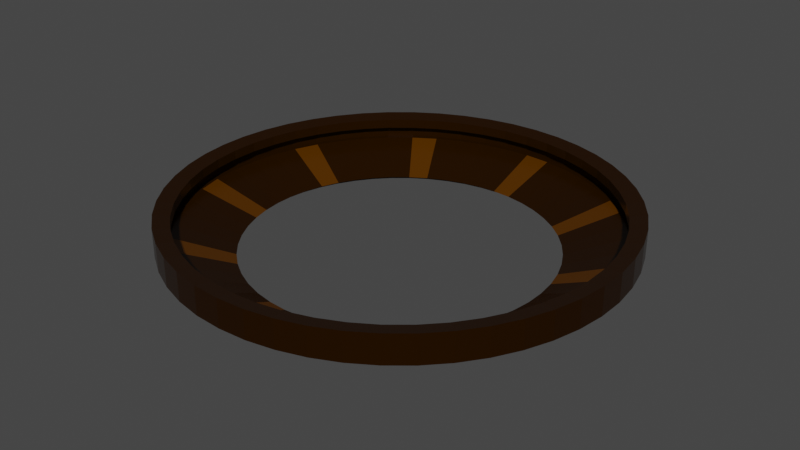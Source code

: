 # Source: Roulette_Outer_.blend  (saved by Blender 3.3.6; exported with 4.5.12 LTS)
import bpy
from mathutils import Matrix  # noqa: F401  (used for matrix-valued properties, if any)

bpy.ops.wm.read_factory_settings(use_empty=True)
scene = bpy.context.scene
scene.name = 'Scene'

# ---- collections
col_collection = bpy.data.collections.new('Collection'); scene.collection.children.link(col_collection)

# ---- materials (node trees are filled in below, after node groups)
mat_material_002 = bpy.data.materials.new('Material.002')
mat_material_002.use_transparent_shadow = False
mat_material_002.diffuse_color = (0.02924, 0.009416, 0.0, 1.0)
mat_material_002.roughness = 0.2029
mat_material_002.specular_intensity = 0.1629
mat_material_002.metallic = 0.44
mat_material_006 = bpy.data.materials.new('Material.006')
mat_material_006.use_transparent_shadow = False
mat_material_006.diffuse_color = (0.1262, 0.04268, 0.0, 1.0)
mat_material_006.roughness = 0.2771
mat_material_006.specular_intensity = 0.1857
mat_material_006.metallic = 0.3886

# ---- material node trees
mat_material_002.use_nodes = True; mat_material_002.node_tree.nodes.clear()
_N = mat_material_002.node_tree.nodes; _L = mat_material_002.node_tree.links
n0 = _N.new('ShaderNodeBsdfPrincipled'); n0.name = 'Principled BSDF'; n0.location = (10, 300)
n0.distribution = 'GGX'
n0.subsurface_method = 'RANDOM_WALK_SKIN'
n0.inputs[0].default_value = (0.02924, 0.009416, 0.0, 1.0)
n0.inputs[1].default_value = 0.44
n0.inputs[2].default_value = 0.2029
n0.inputs[3].default_value = 1.45
n0.inputs[13].default_value = 0.1629
n0.inputs[27].default_value = (0.0, 0.0, 0.0, 1.0)
n0.inputs[28].default_value = 1.0
n1 = _N.new('ShaderNodeOutputMaterial'); n1.name = 'Material Output'; n1.location = (300, 300)
n2 = _N.new('ShaderNodeNormalMap'); n2.name = 'Normal Map'; n2.location = (-300, -300)
n2.label = 'Normal/Map'
n2.inputs[0].default_value = 0.0
_L.new(n0.outputs[0], n1.inputs[0])
_L.new(n2.outputs[0], n0.inputs[5])
n1.is_active_output = True
mat_material_006.use_nodes = True; mat_material_006.node_tree.nodes.clear()
_N = mat_material_006.node_tree.nodes; _L = mat_material_006.node_tree.links
n0 = _N.new('ShaderNodeBsdfPrincipled'); n0.name = 'Principled BSDF'; n0.location = (10, 300)
n0.distribution = 'GGX'
n0.subsurface_method = 'RANDOM_WALK_SKIN'
n0.inputs[0].default_value = (0.1262, 0.04268, 0.0, 1.0)
n0.inputs[1].default_value = 0.3886
n0.inputs[2].default_value = 0.2771
n0.inputs[3].default_value = 1.45
n0.inputs[13].default_value = 0.1857
n0.inputs[27].default_value = (0.0, 0.0, 0.0, 1.0)
n0.inputs[28].default_value = 1.0
n1 = _N.new('ShaderNodeOutputMaterial'); n1.name = 'Material Output'; n1.location = (300, 300)
n2 = _N.new('ShaderNodeNormalMap'); n2.name = 'Normal Map'; n2.location = (-300, -300)
n2.label = 'Normal/Map'
n2.inputs[0].default_value = 0.0
_L.new(n0.outputs[0], n1.inputs[0])
_L.new(n2.outputs[0], n0.inputs[5])
n1.is_active_output = True

# ---- world
world_world = bpy.data.worlds.new('World'); scene.world = world_world
world_world.use_nodes = True; world_world.node_tree.nodes.clear()
_N = world_world.node_tree.nodes; _L = world_world.node_tree.links
n0 = _N.new('ShaderNodeOutputWorld'); n0.name = 'World Output'; n0.location = (300, 300)
n1 = _N.new('ShaderNodeBackground'); n1.name = 'Background'; n1.location = (10, 300)
n1.inputs[0].default_value = (0.05088, 0.05088, 0.05088, 1.0)
_L.new(n1.outputs[0], n0.inputs[0])
n0.is_active_output = True
world_world.color = (0.05088, 0.05088, 0.05088)
world_world.use_sun_shadow = False
world_world.sun_shadow_jitter_overblur = 0.0

# ---- meshes
me_circle = bpy.data.meshes.new('Circle')
me_circle.from_pydata([(0.0, 1.0, 0.0), (-0.1253, 0.9921, 0.0), (-0.2487, 0.9686, 0.0), (-0.3681, 0.9298, 0.0), (-0.4818, 0.8763, 0.0), (-0.5878, 0.809, 0.0), (-0.6845, 0.729, 0.0), (-0.7705, 0.6374, 0.0), (-0.8443, 0.5358, 0.0), (-0.9048, 0.4258, 0.0), (-0.9511, 0.309, 0.0), (-0.9823, 0.1874, 0.0), (-0.998, 0.06279, 0.0), (-0.998, -0.06279, 0.0), (-0.9823, -0.1874, 0.0), (-0.9511, -0.309, 0.0), (-0.9048, -0.4258, 0.0), (-0.8443, -0.5358, 0.0), (-0.7705, -0.6374, 0.0), (-0.6845, -0.729, 0.0), (-0.5878, -0.809, 0.0), (-0.4818, -0.8763, 0.0), (-0.3681, -0.9298, 0.0), (-0.2487, -0.9686, 0.0), (-0.1253, -0.9921, 0.0), (0.0, -1.0, 0.0), (0.1253, -0.9921, 0.0), (0.2487, -0.9686, 0.0), (0.3681, -0.9298, 0.0), (0.4818, -0.8763, 0.0), (0.5878, -0.809, 0.0), (0.6845, -0.729, 0.0), (0.7705, -0.6374, 0.0), (0.8443, -0.5358, 0.0), (0.9048, -0.4258, 0.0), (0.9511, -0.309, 0.0), (0.9823, -0.1874, 0.0), (0.998, -0.06279, 0.0), (0.998, 0.06279, 0.0), (0.9823, 0.1874, 0.0), (0.9511, 0.309, 0.0), (0.9048, 0.4258, 0.0), (0.8443, 0.5358, 0.0), (0.7705, 0.6374, 0.0), (0.6845, 0.729, 0.0), (0.5878, 0.809, 0.0), (0.4818, 0.8763, 0.0), (0.3681, 0.9298, 0.0), (0.2487, 0.9686, 0.0), (0.1253, 0.9921, 0.0), (8.194e-09, 1.388, 0.1373), (-0.174, 1.377, 0.1373), (-0.3452, 1.345, 0.1373), (-0.511, 1.291, 0.1373), (-0.6688, 1.217, 0.1373), (-0.816, 1.123, 0.1373), (-0.9503, 1.012, 0.1373), (-1.07, 0.8849, 0.1373), (-1.172, 0.7439, 0.1373), (-1.256, 0.5911, 0.1373), (-1.32, 0.429, 0.1373), (-1.364, 0.2601, 0.1373), (-1.385, 0.08717, 0.1373), (-1.385, -0.08717, 0.1373), (-1.364, -0.2601, 0.1373), (-1.32, -0.429, 0.1373), (-1.256, -0.5911, 0.1373), (-1.172, -0.7439, 0.1373), (-1.07, -0.8849, 0.1373), (-0.9503, -1.012, 0.1373), (-0.816, -1.123, 0.1373), (-0.6688, -1.217, 0.1373), (-0.511, -1.291, 0.1373), (-0.3452, -1.345, 0.1373), (-0.174, -1.377, 0.1373), (8.194e-09, -1.388, 0.1373), (0.174, -1.377, 0.1373), (0.3452, -1.345, 0.1373), (0.511, -1.291, 0.1373), (0.6688, -1.217, 0.1373), (0.816, -1.123, 0.1373), (0.9503, -1.012, 0.1373), (1.07, -0.8849, 0.1373), (1.172, -0.7439, 0.1373), (1.256, -0.5911, 0.1373), (1.32, -0.429, 0.1373), (1.364, -0.2601, 0.1373), (1.385, -0.08717, 0.1373), (1.385, 0.08717, 0.1373), (1.364, 0.2601, 0.1373), (1.32, 0.429, 0.1373), (1.256, 0.5911, 0.1373), (1.172, 0.7439, 0.1373), (1.07, 0.8849, 0.1373), (0.9503, 1.012, 0.1373), (0.816, 1.123, 0.1373), (0.6688, 1.217, 0.1373), (0.511, 1.291, 0.1373), (0.3452, 1.345, 0.1373), (0.174, 1.377, 0.1373), (9.293e-09, 1.425, 0.1373), (-0.1786, 1.414, 0.1373), (-0.3545, 1.381, 0.1373), (-0.5247, 1.325, 0.1373), (-0.6867, 1.249, 0.1373), (-0.8378, 1.153, 0.1373), (-0.9757, 1.039, 0.1373), (-1.098, 0.9086, 0.1373), (-1.203, 0.7638, 0.1373), (-1.29, 0.6069, 0.1373), (-1.356, 0.4405, 0.1373), (-1.4, 0.2671, 0.1373), (-1.423, 0.0895, 0.1373), (-1.423, -0.0895, 0.1373), (-1.4, -0.2671, 0.1373), (-1.356, -0.4405, 0.1373), (-1.29, -0.6069, 0.1373), (-1.203, -0.7638, 0.1373), (-1.098, -0.9086, 0.1373), (-0.9757, -1.039, 0.1373), (-0.8378, -1.153, 0.1373), (-0.6867, -1.249, 0.1373), (-0.5247, -1.325, 0.1373), (-0.3545, -1.381, 0.1373), (-0.1786, -1.414, 0.1373), (9.293e-09, -1.425, 0.1373), (0.1786, -1.414, 0.1373), (0.3545, -1.381, 0.1373), (0.5247, -1.325, 0.1373), (0.6867, -1.249, 0.1373), (0.8378, -1.153, 0.1373), (0.9757, -1.039, 0.1373), (1.098, -0.9086, 0.1373), (1.203, -0.7638, 0.1373), (1.29, -0.6069, 0.1373), (1.356, -0.4405, 0.1373), (1.4, -0.2671, 0.1373), (1.423, -0.0895, 0.1373), (1.423, 0.0895, 0.1373), (1.4, 0.2671, 0.1373), (1.356, 0.4405, 0.1373), (1.29, 0.6069, 0.1373), (1.203, 0.7638, 0.1373), (1.098, 0.9086, 0.1373), (0.9757, 1.039, 0.1373), (0.8378, 1.153, 0.1373), (0.6867, 1.249, 0.1373), (0.5247, 1.325, 0.1373), (0.3545, 1.381, 0.1373), (0.1786, 1.414, 0.1373), (9.293e-09, 1.425, 0.2001), (-0.1786, 1.414, 0.2001), (-0.3545, 1.381, 0.2001), (-0.5247, 1.325, 0.2001), (-0.6867, 1.249, 0.2001), (-0.8378, 1.153, 0.2001), (-0.9757, 1.039, 0.2001), (-1.098, 0.9086, 0.2001), (-1.203, 0.7638, 0.2001), (-1.29, 0.6069, 0.2001), (-1.356, 0.4405, 0.2001), (-1.4, 0.2671, 0.2001), (-1.423, 0.0895, 0.2001), (-1.423, -0.0895, 0.2001), (-1.4, -0.2671, 0.2001), (-1.356, -0.4405, 0.2001), (-1.29, -0.6069, 0.2001), (-1.203, -0.7638, 0.2001), (-1.098, -0.9086, 0.2001), (-0.9757, -1.039, 0.2001), (-0.8378, -1.153, 0.2001), (-0.6867, -1.249, 0.2001), (-0.5247, -1.325, 0.2001), (-0.3545, -1.381, 0.2001), (-0.1786, -1.414, 0.2001), (9.293e-09, -1.425, 0.2001), (0.1786, -1.414, 0.2001), (0.3545, -1.381, 0.2001), (0.5247, -1.325, 0.2001), (0.6867, -1.249, 0.2001), (0.8378, -1.153, 0.2001), (0.9757, -1.039, 0.2001), (1.098, -0.9086, 0.2001), (1.203, -0.7638, 0.2001), (1.29, -0.6069, 0.2001), (1.356, -0.4405, 0.2001), (1.4, -0.2671, 0.2001), (1.423, -0.0895, 0.2001), (1.423, 0.0895, 0.2001), (1.4, 0.2671, 0.2001), (1.356, 0.4405, 0.2001), (1.29, 0.6069, 0.2001), (1.203, 0.7638, 0.2001), (1.098, 0.9086, 0.2001), (0.9757, 1.039, 0.2001), (0.8378, 1.153, 0.2001), (0.6867, 1.249, 0.2001), (0.5247, 1.325, 0.2001), (0.3545, 1.381, 0.2001), (0.1786, 1.414, 0.2001), (0.0033, 1.367, 0.2223), (-0.1685, 1.357, 0.2223), (-0.3377, 1.324, 0.2223), (-0.5014, 1.271, 0.2223), (-0.6572, 1.198, 0.2223), (-0.8026, 1.105, 0.2223), (-0.9352, 0.9957, 0.2223), (-1.053, 0.8702, 0.2223), (-1.154, 0.7309, 0.2223), (-1.237, 0.5801, 0.2223), (-1.301, 0.42, 0.2223), (-1.343, 0.2532, 0.2223), (-1.365, 0.08241, 0.2223), (-1.365, -0.08977, 0.2223), (-1.343, -0.2606, 0.2223), (-1.301, -0.4273, 0.2223), (-1.237, -0.5874, 0.2223), (-1.154, -0.7383, 0.2223), (-1.053, -0.8776, 0.2223), (-0.9352, -1.003, 0.2223), (-0.8026, -1.113, 0.2223), (-0.6572, -1.205, 0.2223), (-0.5014, -1.278, 0.2223), (-0.3377, -1.332, 0.2223), (-0.1685, -1.364, 0.2223), (0.0033, -1.375, 0.2223), (0.1751, -1.364, 0.2223), (0.3443, -1.332, 0.2223), (0.508, -1.278, 0.2223), (0.6638, -1.205, 0.2223), (0.8092, -1.113, 0.2223), (0.9418, -1.003, 0.2223), (1.06, -0.8776, 0.2223), (1.161, -0.7383, 0.2223), (1.244, -0.5874, 0.2223), (1.307, -0.4273, 0.2223), (1.35, -0.2606, 0.2223), (1.372, -0.08977, 0.2223), (1.372, 0.08241, 0.2223), (1.35, 0.2532, 0.2223), (1.307, 0.42, 0.2223), (1.244, 0.5801, 0.2223), (1.161, 0.7309, 0.2223), (1.06, 0.8702, 0.2223), (0.9418, 0.9957, 0.2223), (0.8092, 1.105, 0.2223), (0.6638, 1.198, 0.2223), (0.508, 1.271, 0.2223), (0.3443, 1.324, 0.2223), (0.1751, 1.357, 0.2223), (0.0033, 1.367, 0.2837), (-0.1685, 1.357, 0.2837), (-0.3377, 1.324, 0.2837), (-0.5014, 1.271, 0.2837), (-0.6572, 1.198, 0.2837), (-0.8026, 1.105, 0.2837), (-0.9352, 0.9957, 0.2837), (-1.053, 0.8702, 0.2837), (-1.154, 0.7309, 0.2837), (-1.237, 0.5801, 0.2837), (-1.301, 0.42, 0.2837), (-1.343, 0.2532, 0.2837), (-1.365, 0.08241, 0.2837), (-1.365, -0.08977, 0.2837), (-1.343, -0.2606, 0.2837), (-1.301, -0.4273, 0.2837), (-1.237, -0.5874, 0.2837), (-1.154, -0.7383, 0.2837), (-1.053, -0.8776, 0.2837), (-0.9352, -1.003, 0.2837), (-0.8026, -1.113, 0.2837), (-0.6572, -1.205, 0.2837), (-0.5014, -1.278, 0.2837), (-0.3377, -1.332, 0.2837), (-0.1685, -1.364, 0.2837), (0.0033, -1.375, 0.2837), (0.1751, -1.364, 0.2837), (0.3443, -1.332, 0.2837), (0.508, -1.278, 0.2837), (0.6638, -1.205, 0.2837), (0.8092, -1.113, 0.2837), (0.9418, -1.003, 0.2837), (1.06, -0.8776, 0.2837), (1.161, -0.7383, 0.2837), (1.244, -0.5874, 0.2837), (1.307, -0.4273, 0.2837), (1.35, -0.2606, 0.2837), (1.372, -0.08977, 0.2837), (1.372, 0.08241, 0.2837), (1.35, 0.2532, 0.2837), (1.307, 0.42, 0.2837), (1.244, 0.5801, 0.2837), (1.161, 0.7309, 0.2837), (1.06, 0.8702, 0.2837), (0.9418, 0.9957, 0.2837), (0.8092, 1.105, 0.2837), (0.6638, 1.198, 0.2837), (0.508, 1.271, 0.2837), (0.3443, 1.324, 0.2837), (0.1751, 1.357, 0.2837), (0.006756, 1.471, 0.3024), (-0.1783, 1.46, 0.3024), (-0.3605, 1.425, 0.3024), (-0.5369, 1.368, 0.3024), (-0.7047, 1.289, 0.3024), (-0.8613, 1.189, 0.3024), (-1.004, 1.071, 0.3024), (-1.131, 0.9358, 0.3024), (-1.24, 0.7858, 0.3024), (-1.329, 0.6233, 0.3024), (-1.398, 0.4509, 0.3024), (-1.444, 0.2712, 0.3024), (-1.467, 0.08725, 0.3024), (-1.467, -0.0982, 0.3024), (-1.444, -0.2822, 0.3024), (-1.398, -0.4618, 0.3024), (-1.329, -0.6342, 0.3024), (-1.24, -0.7968, 0.3024), (-1.131, -0.9468, 0.3024), (-1.004, -1.082, 0.3024), (-0.8613, -1.2, 0.3024), (-0.7047, -1.3, 0.3024), (-0.5369, -1.379, 0.3024), (-0.3605, -1.436, 0.3024), (-0.1783, -1.471, 0.3024), (0.006756, -1.482, 0.3024), (0.1918, -1.471, 0.3024), (0.374, -1.436, 0.3024), (0.5504, -1.379, 0.3024), (0.7182, -1.3, 0.3024), (0.8748, -1.2, 0.3024), (1.018, -1.082, 0.3024), (1.145, -0.9468, 0.3024), (1.254, -0.7968, 0.3024), (1.343, -0.6342, 0.3024), (1.411, -0.4618, 0.3024), (1.457, -0.2822, 0.3024), (1.481, -0.0982, 0.3024), (1.481, 0.08725, 0.3024), (1.457, 0.2712, 0.3024), (1.411, 0.4509, 0.3024), (1.343, 0.6233, 0.3024), (1.254, 0.7858, 0.3024), (1.145, 0.9358, 0.3024), (1.018, 1.071, 0.3024), (0.8748, 1.189, 0.3024), (0.7182, 1.289, 0.3024), (0.5504, 1.368, 0.3024), (0.374, 1.425, 0.3024), (0.1918, 1.46, 0.3024), (0.006756, 1.471, 0.1143), (-0.1783, 1.46, 0.1143), (-0.3605, 1.425, 0.1143), (-0.5369, 1.368, 0.1143), (-0.7047, 1.289, 0.1143), (-0.8613, 1.189, 0.1143), (-1.004, 1.071, 0.1143), (-1.131, 0.9358, 0.1143), (-1.24, 0.7858, 0.1143), (-1.329, 0.6233, 0.1143), (-1.398, 0.4509, 0.1143), (-1.444, 0.2712, 0.1143), (-1.467, 0.08725, 0.1143), (-1.467, -0.0982, 0.1143), (-1.444, -0.2822, 0.1143), (-1.398, -0.4618, 0.1143), (-1.329, -0.6342, 0.1143), (-1.24, -0.7968, 0.1143), (-1.131, -0.9468, 0.1143), (-1.004, -1.082, 0.1143), (-0.8613, -1.2, 0.1143), (-0.7047, -1.3, 0.1143), (-0.5369, -1.379, 0.1143), (-0.3605, -1.436, 0.1143), (-0.1783, -1.471, 0.1143), (0.006756, -1.482, 0.1143), (0.1918, -1.471, 0.1143), (0.374, -1.436, 0.1143), (0.5504, -1.379, 0.1143), (0.7182, -1.3, 0.1143), (0.8748, -1.2, 0.1143), (1.018, -1.082, 0.1143), (1.145, -0.9468, 0.1143), (1.254, -0.7968, 0.1143), (1.343, -0.6342, 0.1143), (1.411, -0.4618, 0.1143), (1.457, -0.2822, 0.1143), (1.481, -0.0982, 0.1143), (1.481, 0.08725, 0.1143), (1.457, 0.2712, 0.1143), (1.411, 0.4509, 0.1143), (1.343, 0.6233, 0.1143), (1.254, 0.7858, 0.1143), (1.145, 0.9358, 0.1143), (1.018, 1.071, 0.1143), (0.8748, 1.189, 0.1143), (0.7182, 1.289, 0.1143), (0.5504, 1.368, 0.1143), (0.374, 1.425, 0.1143), (0.1918, 1.46, 0.1143), (0.006756, 1.035, -0.02093), (-0.1237, 1.027, -0.02093), (-0.2521, 1.003, -0.02093), (-0.3764, 0.9622, -0.02093), (-0.4946, 0.9065, -0.02093), (-0.605, 0.8365, -0.02093), (-0.7057, 0.7532, -0.02093), (-0.7952, 0.6579, -0.02093), (-0.872, 0.5522, -0.02093), (-0.9349, 0.4377, -0.02093), (-0.9831, 0.3161, -0.02093), (-1.016, 0.1895, -0.02093), (-1.032, 0.05987, -0.02093), (-1.032, -0.07082, -0.02093), (-1.016, -0.2005, -0.02093), (-0.9831, -0.3271, -0.02093), (-0.9349, -0.4486, -0.02093), (-0.872, -0.5631, -0.02093), (-0.7952, -0.6689, -0.02093), (-0.7057, -0.7641, -0.02093), (-0.605, -0.8475, -0.02093), (-0.4946, -0.9175, -0.02093), (-0.3764, -0.9731, -0.02093), (-0.2521, -1.014, -0.02093), (-0.1237, -1.038, -0.02093), (0.006756, -1.046, -0.02093), (0.1372, -1.038, -0.02093), (0.2656, -1.014, -0.02093), (0.3899, -0.9731, -0.02093), (0.5081, -0.9175, -0.02093), (0.6185, -0.8475, -0.02093), (0.7192, -0.7641, -0.02093), (0.8087, -0.6689, -0.02093), (0.8855, -0.5631, -0.02093), (0.9485, -0.4486, -0.02093), (0.9966, -0.3271, -0.02093), (1.029, -0.2005, -0.02093), (1.045, -0.07082, -0.02093), (1.045, 0.05987, -0.02093), (1.029, 0.1895, -0.02093), (0.9966, 0.3161, -0.02093), (0.9485, 0.4377, -0.02093), (0.8855, 0.5522, -0.02093), (0.8087, 0.6579, -0.02093), (0.7192, 0.7532, -0.02093), (0.6185, 0.8365, -0.02093), (0.5081, 0.9065, -0.02093), (0.3899, 0.9622, -0.02093), (0.2656, 1.003, -0.02093), (0.1372, 1.027, -0.02093)], [], [(24, 25, 75, 74), (11, 12, 62, 61), (38, 39, 89, 88), (25, 26, 76, 75), (12, 13, 63, 62), (39, 40, 90, 89), (26, 27, 77, 76), (13, 14, 64, 63), (40, 41, 91, 90), (0, 1, 51, 50), (27, 28, 78, 77), (14, 15, 65, 64), (41, 42, 92, 91), (1, 2, 52, 51), (28, 29, 79, 78), (15, 16, 66, 65), (42, 43, 93, 92), (2, 3, 53, 52), (29, 30, 80, 79), (16, 17, 67, 66), (43, 44, 94, 93), (3, 4, 54, 53), (30, 31, 81, 80), (17, 18, 68, 67), (44, 45, 95, 94), (4, 5, 55, 54), (31, 32, 82, 81), (18, 19, 69, 68), (45, 46, 96, 95), (5, 6, 56, 55), (32, 33, 83, 82), (19, 20, 70, 69), (46, 47, 97, 96), (6, 7, 57, 56), (33, 34, 84, 83), (20, 21, 71, 70), (47, 48, 98, 97), (7, 8, 58, 57), (34, 35, 85, 84), (21, 22, 72, 71), (48, 49, 99, 98), (8, 9, 59, 58), (35, 36, 86, 85), (22, 23, 73, 72), (49, 0, 50, 99), (9, 10, 60, 59), (36, 37, 87, 86), (23, 24, 74, 73), (10, 11, 61, 60), (37, 38, 88, 87), (77, 78, 128, 127), (64, 65, 115, 114), (91, 92, 142, 141), (51, 52, 102, 101), (78, 79, 129, 128), (65, 66, 116, 115), (92, 93, 143, 142), (52, 53, 103, 102), (79, 80, 130, 129), (66, 67, 117, 116), (93, 94, 144, 143), (53, 54, 104, 103), (80, 81, 131, 130), (67, 68, 118, 117), (94, 95, 145, 144), (54, 55, 105, 104), (81, 82, 132, 131), (68, 69, 119, 118), (95, 96, 146, 145), (55, 56, 106, 105), (82, 83, 133, 132), (69, 70, 120, 119), (96, 97, 147, 146), (56, 57, 107, 106), (83, 84, 134, 133), (70, 71, 121, 120), (97, 98, 148, 147), (57, 58, 108, 107), (84, 85, 135, 134), (71, 72, 122, 121), (98, 99, 149, 148), (58, 59, 109, 108), (85, 86, 136, 135), (72, 73, 123, 122), (99, 50, 100, 149), (59, 60, 110, 109), (86, 87, 137, 136), (73, 74, 124, 123), (60, 61, 111, 110), (87, 88, 138, 137), (74, 75, 125, 124), (61, 62, 112, 111), (88, 89, 139, 138), (75, 76, 126, 125), (62, 63, 113, 112), (89, 90, 140, 139), (76, 77, 127, 126), (63, 64, 114, 113), (90, 91, 141, 140), (50, 51, 101, 100), (121, 122, 172, 171), (148, 149, 199, 198), (108, 109, 159, 158), (135, 136, 186, 185), (122, 123, 173, 172), (149, 100, 150, 199), (109, 110, 160, 159), (136, 137, 187, 186), (123, 124, 174, 173), (110, 111, 161, 160), (137, 138, 188, 187), (124, 125, 175, 174), (111, 112, 162, 161), (138, 139, 189, 188), (125, 126, 176, 175), (112, 113, 163, 162), (139, 140, 190, 189), (126, 127, 177, 176), (113, 114, 164, 163), (140, 141, 191, 190), (100, 101, 151, 150), (127, 128, 178, 177), (114, 115, 165, 164), (141, 142, 192, 191), (101, 102, 152, 151), (128, 129, 179, 178), (115, 116, 166, 165), (142, 143, 193, 192), (102, 103, 153, 152), (129, 130, 180, 179), (116, 117, 167, 166), (143, 144, 194, 193), (103, 104, 154, 153), (130, 131, 181, 180), (117, 118, 168, 167), (144, 145, 195, 194), (104, 105, 155, 154), (131, 132, 182, 181), (118, 119, 169, 168), (145, 146, 196, 195), (105, 106, 156, 155), (132, 133, 183, 182), (119, 120, 170, 169), (146, 147, 197, 196), (106, 107, 157, 156), (133, 134, 184, 183), (120, 121, 171, 170), (147, 148, 198, 197), (107, 108, 158, 157), (134, 135, 185, 184), (178, 179, 229, 228), (165, 166, 216, 215), (192, 193, 243, 242), (152, 153, 203, 202), (179, 180, 230, 229), (166, 167, 217, 216), (193, 194, 244, 243), (153, 154, 204, 203), (180, 181, 231, 230), (167, 168, 218, 217), (194, 195, 245, 244), (154, 155, 205, 204), (181, 182, 232, 231), (168, 169, 219, 218), (195, 196, 246, 245), (155, 156, 206, 205), (182, 183, 233, 232), (169, 170, 220, 219), (196, 197, 247, 246), (156, 157, 207, 206), (183, 184, 234, 233), (170, 171, 221, 220), (197, 198, 248, 247), (157, 158, 208, 207), (184, 185, 235, 234), (171, 172, 222, 221), (198, 199, 249, 248), (158, 159, 209, 208), (185, 186, 236, 235), (172, 173, 223, 222), (199, 150, 200, 249), (159, 160, 210, 209), (186, 187, 237, 236), (173, 174, 224, 223), (160, 161, 211, 210), (187, 188, 238, 237), (174, 175, 225, 224), (161, 162, 212, 211), (188, 189, 239, 238), (175, 176, 226, 225), (162, 163, 213, 212), (189, 190, 240, 239), (176, 177, 227, 226), (163, 164, 214, 213), (190, 191, 241, 240), (150, 151, 201, 200), (177, 178, 228, 227), (164, 165, 215, 214), (191, 192, 242, 241), (151, 152, 202, 201), (222, 223, 273, 272), (249, 200, 250, 299), (209, 210, 260, 259), (236, 237, 287, 286), (223, 224, 274, 273), (210, 211, 261, 260), (237, 238, 288, 287), (224, 225, 275, 274), (211, 212, 262, 261), (238, 239, 289, 288), (225, 226, 276, 275), (212, 213, 263, 262), (239, 240, 290, 289), (226, 227, 277, 276), (213, 214, 264, 263), (240, 241, 291, 290), (200, 201, 251, 250), (227, 228, 278, 277), (214, 215, 265, 264), (241, 242, 292, 291), (201, 202, 252, 251), (228, 229, 279, 278), (215, 216, 266, 265), (242, 243, 293, 292), (202, 203, 253, 252), (229, 230, 280, 279), (216, 217, 267, 266), (243, 244, 294, 293), (203, 204, 254, 253), (230, 231, 281, 280), (217, 218, 268, 267), (244, 245, 295, 294), (204, 205, 255, 254), (231, 232, 282, 281), (218, 219, 269, 268), (245, 246, 296, 295), (205, 206, 256, 255), (232, 233, 283, 282), (219, 220, 270, 269), (246, 247, 297, 296), (206, 207, 257, 256), (233, 234, 284, 283), (220, 221, 271, 270), (247, 248, 298, 297), (207, 208, 258, 257), (234, 235, 285, 284), (221, 222, 272, 271), (248, 249, 299, 298), (208, 209, 259, 258), (235, 236, 286, 285), (279, 280, 330, 329), (266, 267, 317, 316), (293, 294, 344, 343), (253, 254, 304, 303), (280, 281, 331, 330), (267, 268, 318, 317), (294, 295, 345, 344), (254, 255, 305, 304), (281, 282, 332, 331), (268, 269, 319, 318), (295, 296, 346, 345), (255, 256, 306, 305), (282, 283, 333, 332), (269, 270, 320, 319), (296, 297, 347, 346), (256, 257, 307, 306), (283, 284, 334, 333), (270, 271, 321, 320), (297, 298, 348, 347), (257, 258, 308, 307), (284, 285, 335, 334), (271, 272, 322, 321), (298, 299, 349, 348), (258, 259, 309, 308), (285, 286, 336, 335), (272, 273, 323, 322), (299, 250, 300, 349), (259, 260, 310, 309), (286, 287, 337, 336), (273, 274, 324, 323), (260, 261, 311, 310), (287, 288, 338, 337), (274, 275, 325, 324), (261, 262, 312, 311), (288, 289, 339, 338), (275, 276, 326, 325), (262, 263, 313, 312), (289, 290, 340, 339), (276, 277, 327, 326), (263, 264, 314, 313), (290, 291, 341, 340), (250, 251, 301, 300), (277, 278, 328, 327), (264, 265, 315, 314), (291, 292, 342, 341), (251, 252, 302, 301), (278, 279, 329, 328), (265, 266, 316, 315), (292, 293, 343, 342), (252, 253, 303, 302), (323, 324, 374, 373), (310, 311, 361, 360), (337, 338, 388, 387), (324, 325, 375, 374), (311, 312, 362, 361), (338, 339, 389, 388), (325, 326, 376, 375), (312, 313, 363, 362), (339, 340, 390, 389), (326, 327, 377, 376), (313, 314, 364, 363), (340, 341, 391, 390), (300, 301, 351, 350), (327, 328, 378, 377), (314, 315, 365, 364), (341, 342, 392, 391), (301, 302, 352, 351), (328, 329, 379, 378), (315, 316, 366, 365), (342, 343, 393, 392), (302, 303, 353, 352), (329, 330, 380, 379), (316, 317, 367, 366), (343, 344, 394, 393), (303, 304, 354, 353), (330, 331, 381, 380), (317, 318, 368, 367), (344, 345, 395, 394), (304, 305, 355, 354), (331, 332, 382, 381), (318, 319, 369, 368), (345, 346, 396, 395), (305, 306, 356, 355), (332, 333, 383, 382), (319, 320, 370, 369), (346, 347, 397, 396), (306, 307, 357, 356), (333, 334, 384, 383), (320, 321, 371, 370), (347, 348, 398, 397), (307, 308, 358, 357), (334, 335, 385, 384), (321, 322, 372, 371), (348, 349, 399, 398), (308, 309, 359, 358), (335, 336, 386, 385), (322, 323, 373, 372), (349, 300, 350, 399), (309, 310, 360, 359), (336, 337, 387, 386), (380, 381, 431, 430), (367, 368, 418, 417), (394, 395, 445, 444), (354, 355, 405, 404), (381, 382, 432, 431), (368, 369, 419, 418), (395, 396, 446, 445), (355, 356, 406, 405), (382, 383, 433, 432), (369, 370, 420, 419), (396, 397, 447, 446), (356, 357, 407, 406), (383, 384, 434, 433), (370, 371, 421, 420), (397, 398, 448, 447), (357, 358, 408, 407), (384, 385, 435, 434), (371, 372, 422, 421), (398, 399, 449, 448), (358, 359, 409, 408), (385, 386, 436, 435), (372, 373, 423, 422), (399, 350, 400, 449), (359, 360, 410, 409), (386, 387, 437, 436), (373, 374, 424, 423), (360, 361, 411, 410), (387, 388, 438, 437), (374, 375, 425, 424), (361, 362, 412, 411), (388, 389, 439, 438), (375, 376, 426, 425), (362, 363, 413, 412), (389, 390, 440, 439), (376, 377, 427, 426), (363, 364, 414, 413), (390, 391, 441, 440), (350, 351, 401, 400), (377, 378, 428, 427), (364, 365, 415, 414), (391, 392, 442, 441), (351, 352, 402, 401), (378, 379, 429, 428), (365, 366, 416, 415), (392, 393, 443, 442), (352, 353, 403, 402), (379, 380, 430, 429), (366, 367, 417, 416), (393, 394, 444, 443), (353, 354, 404, 403)])
me_circle.polygons.foreach_set('use_smooth', [True] * 400)
me_circle.polygons.foreach_set('material_index', [1, 0, 0, 0, 0, 1, 0, 0, 0, 0, 0, 1, 0, 0, 0, 0, 0, 0, 1, 0, 0, 0, 0, 0, 1, 1, 0, 0, 0, 0, 0, 1, 0, 0, 0, 0, 0, 0, 1, 0, 0, 0, 0, 0, 1, 1, 0, 0, 0, 0, 0, 0, 0, 0, 0, 0, 0, 0, 0, 0, 0, 0, 0, 0, 0, 0, 0, 0, 0, 0, 0, 0, 0, 0, 0, 0, 0, 0, 0, 0, 0, 0, 0, 0, 0, 0, 0, 0, 0, 0, 0, 0, 0, 0, 0, 0, 0, 0, 0, 0, 0, 0, 0, 0, 0, 0, 0, 0, 0, 0, 0, 0, 0, 0, 0, 0, 0, 0, 0, 0, 0, 0, 0, 0, 0, 0, 0, 0, 0, 0, 0, 0, 0, 0, 0, 0, 0, 0, 0, 0, 0, 0, 0, 0, 0, 0, 0, 0, 0, 0, 0, 0, 0, 0, 0, 0, 0, 0, 0, 0, 0, 0, 0, 0, 0, 0, 0, 0, 0, 0, 0, 0, 0, 0, 0, 0, 0, 0, 0, 0, 0, 0, 0, 0, 0, 0, 0, 0, 0, 0, 0, 0, 0, 0, 0, 0, 0, 0, 0, 0, 0, 0, 0, 0, 0, 0, 0, 0, 0, 0, 0, 0, 0, 0, 0, 0, 0, 0, 0, 0, 0, 0, 0, 0, 0, 0, 0, 0, 0, 0, 0, 0, 0, 0, 0, 0, 0, 0, 0, 0, 0, 0, 0, 0, 0, 0, 0, 0, 0, 0, 0, 0, 0, 0, 0, 0, 0, 0, 0, 0, 0, 0, 0, 0, 0, 0, 0, 0, 0, 0, 0, 0, 0, 0, 0, 0, 0, 0, 0, 0, 0, 0, 0, 0, 0, 0, 0, 0, 0, 0, 0, 0, 0, 0, 0, 0, 0, 0, 0, 0, 0, 0, 0, 0, 0, 0, 0, 0, 0, 0, 0, 0, 0, 0, 0, 0, 0, 0, 0, 0, 0, 0, 0, 0, 0, 0, 0, 0, 0, 0, 0, 0, 0, 0, 0, 0, 0, 0, 0, 0, 0, 0, 0, 0, 0, 0, 0, 0, 0, 0, 0, 0, 0, 0, 0, 0, 0, 0, 0, 0, 0, 0, 0, 0, 0, 0, 0, 0, 0, 0, 0, 0, 0, 0, 0, 0, 0, 0, 0, 0, 0, 0, 0, 0, 0, 0, 0, 0, 0, 0, 0, 0, 0, 0, 0, 0, 0, 0, 0, 0])
_k = set([(0, 50), (1, 51), (2, 52), (3, 53), (4, 54), (5, 55), (6, 56), (7, 57), (8, 58), (9, 59), (10, 60), (11, 61), (12, 62), (13, 63), (14, 64), (15, 65), (16, 66), (17, 67), (18, 68), (19, 69), (20, 70), (21, 71), (22, 72), (23, 73), (24, 74), (25, 75), (26, 76), (27, 77), (28, 78), (29, 79), (30, 80), (31, 81), (32, 82), (33, 83), (34, 84), (35, 85), (36, 86), (37, 87), (38, 88), (39, 89), (40, 90), (41, 91), (42, 92), (43, 93), (44, 94), (45, 95), (46, 96), (47, 97), (48, 98), (49, 99), (50, 51), (50, 99), (51, 52), (52, 53), (53, 54), (54, 55), (55, 56), (56, 57), (57, 58), (58, 59), (59, 60), (60, 61), (61, 62), (62, 63), (63, 64), (64, 65), (65, 66), (66, 67), (67, 68), (68, 69), (69, 70), (70, 71), (71, 72), (72, 73), (73, 74), (74, 75), (75, 76), (76, 77), (77, 78), (78, 79), (79, 80), (80, 81), (81, 82), (82, 83), (83, 84), (84, 85), (85, 86), (86, 87), (87, 88), (88, 89), (89, 90), (90, 91), (91, 92), (92, 93), (93, 94), (94, 95), (95, 96), (96, 97), (97, 98), (98, 99), (100, 101), (100, 149), (100, 150), (101, 102), (101, 151), (102, 103), (102, 152), (103, 104), (103, 153), (104, 105), (104, 154), (105, 106), (105, 155), (106, 107), (106, 156), (107, 108), (107, 157), (108, 109), (108, 158), (109, 110), (109, 159), (110, 111), (110, 160), (111, 112), (111, 161), (112, 113), (112, 162), (113, 114), (113, 163), (114, 115), (114, 164), (115, 116), (115, 165), (116, 117), (116, 166), (117, 118), (117, 167), (118, 119), (118, 168), (119, 120), (119, 169), (120, 121), (120, 170), (121, 122), (121, 171), (122, 123), (122, 172), (123, 124), (123, 173), (124, 125), (124, 174), (125, 126), (125, 175), (126, 127), (126, 176), (127, 128), (127, 177), (128, 129), (128, 178), (129, 130), (129, 179), (130, 131), (130, 180), (131, 132), (131, 181), (132, 133), (132, 182), (133, 134), (133, 183), (134, 135), (134, 184), (135, 136), (135, 185), (136, 137), (136, 186), (137, 138), (137, 187), (138, 139), (138, 188), (139, 140), (139, 189), (140, 141), (140, 190), (141, 142), (141, 191), (142, 143), (142, 192), (143, 144), (143, 193), (144, 145), (144, 194), (145, 146), (145, 195), (146, 147), (146, 196), (147, 148), (147, 197), (148, 149), (148, 198), (149, 199), (150, 151), (150, 199), (150, 200), (151, 152), (151, 201), (152, 153), (152, 202), (153, 154), (153, 203), (154, 155), (154, 204), (155, 156), (155, 205), (156, 157), (156, 206), (157, 158), (157, 207), (158, 159), (158, 208), (159, 160), (159, 209), (160, 161), (160, 210), (161, 162), (161, 211), (162, 163), (162, 212), (163, 164), (163, 213), (164, 165), (164, 214), (165, 166), (165, 215), (166, 167), (166, 216), (167, 168), (167, 217), (168, 169), (168, 218), (169, 170), (169, 219), (170, 171), (170, 220), (171, 172), (171, 221), (172, 173), (172, 222), (173, 174), (173, 223), (174, 175), (174, 224), (175, 176), (175, 225), (176, 177), (176, 226), (177, 178), (177, 227), (178, 179), (178, 228), (179, 180), (179, 229), (180, 181), (180, 230), (181, 182), (181, 231), (182, 183), (182, 232), (183, 184), (183, 233), (184, 185), (184, 234), (185, 186), (185, 235), (186, 187), (186, 236), (187, 188), (187, 237), (188, 189), (188, 238), (189, 190), (189, 239), (190, 191), (190, 240), (191, 192), (191, 241), (192, 193), (192, 242), (193, 194), (193, 243), (194, 195), (194, 244), (195, 196), (195, 245), (196, 197), (196, 246), (197, 198), (197, 247), (198, 199), (198, 248), (199, 249), (200, 201), (200, 249), (200, 250), (201, 202), (201, 251), (202, 203), (202, 252), (203, 204), (203, 253), (204, 205), (204, 254), (205, 206), (205, 255), (206, 207), (206, 256), (207, 208), (207, 257), (208, 209), (208, 258), (209, 210), (209, 259), (210, 211), (210, 260), (211, 212), (211, 261), (212, 213), (212, 262), (213, 214), (213, 263), (214, 215), (214, 264), (215, 216), (215, 265), (216, 217), (216, 266), (217, 218), (217, 267), (218, 219), (218, 268), (219, 220), (219, 269), (220, 221), (220, 270), (221, 222), (221, 271), (222, 223), (222, 272), (223, 224), (223, 273), (224, 225), (224, 274), (225, 226), (225, 275), (226, 227), (226, 276), (227, 228), (227, 277), (228, 229), (228, 278), (229, 230), (229, 279), (230, 231), (230, 280), (231, 232), (231, 281), (232, 233), (232, 282), (233, 234), (233, 283), (234, 235), (234, 284), (235, 236), (235, 285), (236, 237), (236, 286), (237, 238), (237, 287), (238, 239), (238, 288), (239, 240), (239, 289), (240, 241), (240, 290), (241, 242), (241, 291), (242, 243), (242, 292), (243, 244), (243, 293), (244, 245), (244, 294), (245, 246), (245, 295), (246, 247), (246, 296), (247, 248), (247, 297), (248, 249), (248, 298), (249, 299), (250, 251), (250, 299), (250, 300), (251, 252), (251, 301), (252, 253), (252, 302), (253, 254), (253, 303), (254, 255), (254, 304), (255, 256), (255, 305), (256, 257), (256, 306), (257, 258), (257, 307), (258, 259), (258, 308), (259, 260), (259, 309), (260, 261), (260, 310), (261, 262), (261, 311), (262, 263), (262, 312), (263, 264), (263, 313), (264, 265), (264, 314), (265, 266), (265, 315), (266, 267), (266, 316), (267, 268), (267, 317), (268, 269), (268, 318), (269, 270), (269, 319), (270, 271), (270, 320), (271, 272), (271, 321), (272, 273), (272, 322), (273, 274), (273, 323), (274, 275), (274, 324), (275, 276), (275, 325), (276, 277), (276, 326), (277, 278), (277, 327), (278, 279), (278, 328), (279, 280), (279, 329), (280, 281), (280, 330), (281, 282), (281, 331), (282, 283), (282, 332), (283, 284), (283, 333), (284, 285), (284, 334), (285, 286), (285, 335), (286, 287), (286, 336), (287, 288), (287, 337), (288, 289), (288, 338), (289, 290), (289, 339), (290, 291), (290, 340), (291, 292), (291, 341), (292, 293), (292, 342), (293, 294), (293, 343), (294, 295), (294, 344), (295, 296), (295, 345), (296, 297), (296, 346), (297, 298), (297, 347), (298, 299), (298, 348), (299, 349), (300, 301), (300, 349), (300, 350), (301, 302), (301, 351), (302, 303), (302, 352), (303, 304), (303, 353), (304, 305), (304, 354), (305, 306), (305, 355), (306, 307), (306, 356), (307, 308), (307, 357), (308, 309), (308, 358), (309, 310), (309, 359), (310, 311), (310, 360), (311, 312), (311, 361), (312, 313), (312, 362), (313, 314), (313, 363), (314, 315), (314, 364), (315, 316), (315, 365), (316, 317), (316, 366), (317, 318), (317, 367), (318, 319), (318, 368), (319, 320), (319, 369), (320, 321), (320, 370), (321, 322), (321, 371), (322, 323), (322, 372), (323, 324), (323, 373), (324, 325), (324, 374), (325, 326), (325, 375), (326, 327), (326, 376), (327, 328), (327, 377), (328, 329), (328, 378), (329, 330), (329, 379), (330, 331), (330, 380), (331, 332), (331, 381), (332, 333), (332, 382), (333, 334), (333, 383), (334, 335), (334, 384), (335, 336), (335, 385), (336, 337), (336, 386), (337, 338), (337, 387), (338, 339), (338, 388), (339, 340), (339, 389), (340, 341), (340, 390), (341, 342), (341, 391), (342, 343), (342, 392), (343, 344), (343, 393), (344, 345), (344, 394), (345, 346), (345, 395), (346, 347), (346, 396), (347, 348), (347, 397), (348, 349), (348, 398), (349, 399), (350, 351), (350, 399), (350, 400), (351, 352), (351, 401), (352, 353), (352, 402), (353, 354), (353, 403), (354, 355), (354, 404), (355, 356), (355, 405), (356, 357), (356, 406), (357, 358), (357, 407), (358, 359), (358, 408), (359, 360), (359, 409), (360, 361), (360, 410), (361, 362), (361, 411), (362, 363), (362, 412), (363, 364), (363, 413), (364, 365), (364, 414), (365, 366), (365, 415), (366, 367), (366, 416), (367, 368), (367, 417), (368, 369), (368, 418), (369, 370), (369, 419), (370, 371), (370, 420), (371, 372), (371, 421), (372, 373), (372, 422), (373, 374), (373, 423), (374, 375), (374, 424), (375, 376), (375, 425), (376, 377), (376, 426), (377, 378), (377, 427), (378, 379), (378, 428), (379, 380), (379, 429), (380, 381), (380, 430), (381, 382), (381, 431), (382, 383), (382, 432), (383, 384), (383, 433), (384, 385), (384, 434), (385, 386), (385, 435), (386, 387), (386, 436), (387, 388), (387, 437), (388, 389), (388, 438), (389, 390), (389, 439), (390, 391), (390, 440), (391, 392), (391, 441), (392, 393), (392, 442), (393, 394), (393, 443), (394, 395), (394, 444), (395, 396), (395, 445), (396, 397), (396, 446), (397, 398), (397, 447), (398, 399), (398, 448), (399, 449)])
me_circle.attributes.new('sharp_edge', 'BOOLEAN', 'EDGE').data.foreach_set('value', [ (min(e.vertices), max(e.vertices)) in _k for e in me_circle.edges])
_uv = me_circle.uv_layers.new(name='UVMap')
_uv.uv.foreach_set('vector', [0.0, 0.0, 0.0, 0.0, 0.0, 0.0, 0.0, 0.0, 0.0, 0.0, 0.0, 0.0, 0.0, 0.0, 0.0, 0.0, 0.0, 0.0, 0.0, 0.0, 0.0, 0.0, 0.0, 0.0, 0.0, 0.0, 0.0, 0.0, 0.0, 0.0, 0.0, 0.0, 0.0, 0.0, 0.0, 0.0, 0.0, 0.0, 0.0, 0.0, 0.0, 0.0, 0.0, 0.0, 0.0, 0.0, 0.0, 0.0, 0.0, 0.0, 0.0, 0.0, 0.0, 0.0, 0.0, 0.0, 0.0, 0.0, 0.0, 0.0, 0.0, 0.0, 0.0, 0.0, 0.0, 0.0, 0.0, 0.0, 0.0, 0.0, 0.0, 0.0, 0.0, 0.0, 0.0, 0.0, 0.0, 0.0, 0.0, 0.0, 0.0, 0.0, 0.0, 0.0, 0.0, 0.0, 0.0, 0.0, 0.0, 0.0, 0.0, 0.0, 0.0, 0.0, 0.0, 0.0, 0.0, 0.0, 0.0, 0.0, 0.0, 0.0, 0.0, 0.0, 0.0, 0.0, 0.0, 0.0, 0.0, 0.0, 0.0, 0.0, 0.0, 0.0, 0.0, 0.0, 0.0, 0.0, 0.0, 0.0, 0.0, 0.0, 0.0, 0.0, 0.0, 0.0, 0.0, 0.0, 0.0, 0.0, 0.0, 0.0, 0.0, 0.0, 0.0, 0.0, 0.0, 0.0, 0.0, 0.0, 0.0, 0.0, 0.0, 0.0, 0.0, 0.0, 0.0, 0.0, 0.0, 0.0, 0.0, 0.0, 0.0, 0.0, 0.0, 0.0, 0.0, 0.0, 0.0, 0.0, 0.0, 0.0, 0.0, 0.0, 0.0, 0.0, 0.0, 0.0, 0.0, 0.0, 0.0, 0.0, 0.0, 0.0, 0.0, 0.0, 0.0, 0.0, 0.0, 0.0, 0.0, 0.0, 0.0, 0.0, 0.0, 0.0, 0.0, 0.0, 0.0, 0.0, 0.0, 0.0, 0.0, 0.0, 0.0, 0.0, 0.0, 0.0, 0.0, 0.0, 0.0, 0.0, 0.0, 0.0, 0.0, 0.0, 0.0, 0.0, 0.0, 0.0, 0.0, 0.0, 0.0, 0.0, 0.0, 0.0, 0.0, 0.0, 0.0, 0.0, 0.0, 0.0, 0.0, 0.0, 0.0, 0.0, 0.0, 0.0, 0.0, 0.0, 0.0, 0.0, 0.0, 0.0, 0.0, 0.0, 0.0, 0.0, 0.0, 0.0, 0.0, 0.0, 0.0, 0.0, 0.0, 0.0, 0.0, 0.0, 0.0, 0.0, 0.0, 0.0, 0.0, 0.0, 0.0, 0.0, 0.0, 0.0, 0.0, 0.0, 0.0, 0.0, 0.0, 0.0, 0.0, 0.0, 0.0, 0.0, 0.0, 0.0, 0.0, 0.0, 0.0, 0.0, 0.0, 0.0, 0.0, 0.0, 0.0, 0.0, 0.0, 0.0, 0.0, 0.0, 0.0, 0.0, 0.0, 0.0, 0.0, 0.0, 0.0, 0.0, 0.0, 0.0, 0.0, 0.0, 0.0, 0.0, 0.0, 0.0, 0.0, 0.0, 0.0, 0.0, 0.0, 0.0, 0.0, 0.0, 0.0, 0.0, 0.0, 0.0, 0.0, 0.0, 0.0, 0.0, 0.0, 0.0, 0.0, 0.0, 0.0, 0.0, 0.0, 0.0, 0.0, 0.0, 0.0, 0.0, 0.0, 0.0, 0.0, 0.0, 0.0, 0.0, 0.0, 0.0, 0.0, 0.0, 0.0, 0.0, 0.0, 0.0, 0.0, 0.0, 0.0, 0.0, 0.0, 0.0, 0.0, 0.0, 0.0, 0.0, 0.0, 0.0, 0.0, 0.0, 0.0, 0.0, 0.0, 0.0, 0.0, 0.0, 0.0, 0.0, 0.0, 0.0, 0.0, 0.0, 0.0, 0.0, 0.0, 0.0, 0.0, 0.0, 0.0, 0.0, 0.0, 0.0, 0.0, 0.0, 0.0, 0.0, 0.0, 0.0, 0.0, 0.0, 0.0, 0.0, 0.0, 0.0, 0.0, 0.0, 0.0, 0.0, 0.0, 0.0, 0.0, 0.0, 0.0, 0.0, 0.0, 0.0, 0.0, 0.0, 0.0, 0.0, 0.0, 0.0, 0.0, 0.0, 0.0, 0.0, 0.0, 0.0, 0.0, 0.0, 0.0, 0.0, 0.0, 0.0, 0.0, 0.0, 0.0, 0.0, 0.0, 0.0, 0.0, 0.0, 0.0, 0.0, 0.0, 0.0, 0.0, 0.0, 0.0, 0.0, 0.0, 0.0, 0.0, 0.0, 0.0, 0.0, 0.0, 0.0, 0.0, 0.0, 0.0, 0.0, 0.0, 0.0, 0.0, 0.0, 0.0, 0.0, 0.0, 0.0, 0.0, 0.0, 0.0, 0.0, 0.0, 0.0, 0.0, 0.0, 0.0, 0.0, 0.0, 0.0, 0.0, 0.0, 0.0, 0.0, 0.0, 0.0, 0.0, 0.0, 0.0, 0.0, 0.0, 0.0, 0.0, 0.0, 0.0, 0.0, 0.0, 0.0, 0.0, 0.0, 0.0, 0.0, 0.0, 0.0, 0.0, 0.0, 0.0, 0.0, 0.0, 0.0, 0.0, 0.0, 0.0, 0.0, 0.0, 0.0, 0.0, 0.0, 0.0, 0.0, 0.0, 0.0, 0.0, 0.0, 0.0, 0.0, 0.0, 0.0, 0.0, 0.0, 0.0, 0.0, 0.0, 0.0, 0.0, 0.0, 0.0, 0.0, 0.0, 0.0, 0.0, 0.0, 0.0, 0.0, 0.0, 0.0, 0.0, 0.0, 0.0, 0.0, 0.0, 0.0, 0.0, 0.0, 0.0, 0.0, 0.0, 0.0, 0.0, 0.0, 0.0, 0.0, 0.0, 0.0, 0.0, 0.0, 0.0, 0.0, 0.0, 0.0, 0.0, 0.0, 0.0, 0.0, 0.0, 0.0, 0.0, 0.0, 0.0, 0.0, 0.0, 0.0, 0.0, 0.0, 0.0, 0.0, 0.0, 0.0, 0.0, 0.0, 0.0, 0.0, 0.0, 0.0, 0.0, 0.0, 0.0, 0.0, 0.0, 0.0, 0.0, 0.0, 0.0, 0.0, 0.0, 0.0, 0.0, 0.0, 0.0, 0.0, 0.0, 0.0, 0.0, 0.0, 0.0, 0.0, 0.0, 0.0, 0.0, 0.0, 0.0, 0.0, 0.0, 0.0, 0.0, 0.0, 0.0, 0.0, 0.0, 0.0, 0.0, 0.0, 0.0, 0.0, 0.0, 0.0, 0.0, 0.0, 0.0, 0.0, 0.0, 0.0, 0.0, 0.0, 0.0, 0.0, 0.0, 0.0, 0.0, 0.0, 0.0, 0.0, 0.0, 0.0, 0.0, 0.0, 0.0, 0.0, 0.0, 0.0, 0.0, 0.0, 0.0, 0.0, 0.0, 0.0, 0.0, 0.0, 0.0, 0.0, 0.0, 0.0, 0.0, 0.0, 0.0, 0.0, 0.0, 0.0, 0.0, 0.0, 0.0, 0.0, 0.0, 0.0, 0.0, 0.0, 0.0, 0.0, 0.0, 0.0, 0.0, 0.0, 0.0, 0.0, 0.0, 0.0, 0.0, 0.0, 0.0, 0.0, 0.0, 0.0, 0.0, 0.0, 0.0, 0.0, 0.0, 0.0, 0.0, 0.0, 0.0, 0.0, 0.0, 0.0, 0.0, 0.0, 0.0, 0.0, 0.0, 0.0, 0.0, 0.0, 0.0, 0.0, 0.0, 0.0, 0.0, 0.0, 0.0, 0.0, 0.0, 0.0, 0.0, 0.0, 0.0, 0.0, 0.0, 0.0, 0.0, 0.0, 0.0, 0.0, 0.0, 0.0, 0.0, 0.0, 0.0, 0.0, 0.0, 0.0, 0.0, 0.0, 0.0, 0.0, 0.0, 0.0, 0.0, 0.0, 0.0, 0.0, 0.0, 0.0, 0.0, 0.0, 0.0, 0.0, 0.0, 0.0, 0.0, 0.0, 0.0, 0.0, 0.0, 0.0, 0.0, 0.0, 0.0, 0.0, 0.0, 0.0, 0.0, 0.0, 0.0, 0.0, 0.0, 0.0, 0.0, 0.0, 0.0, 0.0, 0.0, 0.0, 0.0, 0.0, 0.0, 0.0, 0.0, 0.0, 0.0, 0.0, 0.0, 0.0, 0.0, 0.0, 0.0, 0.0, 0.0, 0.0, 0.0, 0.0, 0.0, 0.0, 0.0, 0.0, 0.0, 0.0, 0.0, 0.0, 0.0, 0.0, 0.0, 0.0, 0.0, 0.0, 0.0, 0.0, 0.0, 0.0, 0.0, 0.0, 0.0, 0.0, 0.0, 0.0, 0.0, 0.0, 0.0, 0.0, 0.0, 0.0, 0.0, 0.0, 0.0, 0.0, 0.0, 0.0, 0.0, 0.0, 0.0, 0.0, 0.0, 0.0, 0.0, 0.0, 0.0, 0.0, 0.0, 0.0, 0.0, 0.0, 0.0, 0.0, 0.0, 0.0, 0.0, 0.0, 0.0, 0.0, 0.0, 0.0, 0.0, 0.0, 0.0, 0.0, 0.0, 0.0, 0.0, 0.0, 0.0, 0.0, 0.0, 0.0, 0.0, 0.0, 0.0, 0.0, 0.0, 0.0, 0.0, 0.0, 0.0, 0.0, 0.0, 0.0, 0.0, 0.0, 0.0, 0.0, 0.0, 0.0, 0.0, 0.0, 0.0, 0.0, 0.0, 0.0, 0.0, 0.0, 0.0, 0.0, 0.0, 0.0, 0.0, 0.0, 0.0, 0.0, 0.0, 0.0, 0.0, 0.0, 0.0, 0.0, 0.0, 0.0, 0.0, 0.0, 0.0, 0.0, 0.0, 0.0, 0.0, 0.0, 0.0, 0.0, 0.0, 0.0, 0.0, 0.0, 0.0, 0.0, 0.0, 0.0, 0.0, 0.0, 0.0, 0.0, 0.0, 0.0, 0.0, 0.0, 0.0, 0.0, 0.0, 0.0, 0.0, 0.0, 0.0, 0.0, 0.0, 0.0, 0.0, 0.0, 0.0, 0.0, 0.0, 0.0, 0.0, 0.0, 0.0, 0.0, 0.0, 0.0, 0.0, 0.0, 0.0, 0.0, 0.0, 0.0, 0.0, 0.0, 0.0, 0.0, 0.0, 0.0, 0.0, 0.0, 0.0, 0.0, 0.0, 0.0, 0.0, 0.0, 0.0, 0.0, 0.0, 0.0, 0.0, 0.0, 0.0, 0.0, 0.0, 0.0, 0.0, 0.0, 0.0, 0.0, 0.0, 0.0, 0.0, 0.0, 0.0, 0.0, 0.0, 0.0, 0.0, 0.0, 0.0, 0.0, 0.0, 0.0, 0.0, 0.0, 0.0, 0.0, 0.0, 0.0, 0.0, 0.0, 0.0, 0.0, 0.0, 0.0, 0.0, 0.0, 0.0, 0.0, 0.0, 0.0, 0.0, 0.0, 0.0, 0.0, 0.0, 0.0, 0.0, 0.0, 0.0, 0.0, 0.0, 0.0, 0.0, 0.0, 0.0, 0.0, 0.0, 0.0, 0.0, 0.0, 0.0, 0.0, 0.0, 0.0, 0.0, 0.0, 0.0, 0.0, 0.0, 0.0, 0.0, 0.0, 0.0, 0.0, 0.0, 0.0, 0.0, 0.0, 0.0, 0.0, 0.0, 0.0, 0.0, 0.0, 0.0, 0.0, 0.0, 0.0, 0.0, 0.0, 0.0, 0.0, 0.0, 0.0, 0.0, 0.0, 0.0, 0.0, 0.0, 0.0, 0.0, 0.0, 0.0, 0.0, 0.0, 0.0, 0.0, 0.0, 0.0, 0.0, 0.0, 0.0, 0.0, 0.0, 0.0, 0.0, 0.0, 0.0, 0.0, 0.0, 0.0, 0.0, 0.0, 0.0, 0.0, 0.0, 0.0, 0.0, 0.0, 0.0, 0.0, 0.0, 0.0, 0.0, 0.0, 0.0, 0.0, 0.0, 0.0, 0.0, 0.0, 0.0, 0.0, 0.0, 0.0, 0.0, 0.0, 0.0, 0.0, 0.0, 0.0, 0.0, 0.0, 0.0, 0.0, 0.0, 0.0, 0.0, 0.0, 0.0, 0.0, 0.0, 0.0, 0.0, 0.0, 0.0, 0.0, 0.0, 0.0, 0.0, 0.0, 0.0, 0.0, 0.0, 0.0, 0.0, 0.0, 0.0, 0.0, 0.0, 0.0, 0.0, 0.0, 0.0, 0.0, 0.0, 0.0, 0.0, 0.0, 0.0, 0.0, 0.0, 0.0, 0.0, 0.0, 0.0, 0.0, 0.0, 0.0, 0.0, 0.0, 0.0, 0.0, 0.0, 0.0, 0.0, 0.0, 0.0, 0.0, 0.0, 0.0, 0.0, 0.0, 0.0, 0.0, 0.0, 0.0, 0.0, 0.0, 0.0, 0.0, 0.0, 0.0, 0.0, 0.0, 0.0, 0.0, 0.0, 0.0, 0.0, 0.0, 0.0, 0.0, 0.0, 0.0, 0.0, 0.0, 0.0, 0.0, 0.0, 0.0, 0.0, 0.0, 0.0, 0.0, 0.0, 0.0, 0.0, 0.0, 0.0, 0.0, 0.0, 0.0, 0.0, 0.0, 0.0, 0.0, 0.0, 0.0, 0.0, 0.0, 0.0, 0.0, 0.0, 0.0, 0.0, 0.0, 0.0, 0.0, 0.0, 0.0, 0.0, 0.0, 0.0, 0.0, 0.0, 0.0, 0.0, 0.0, 0.0, 0.0, 0.0, 0.0, 0.0, 0.0, 0.0, 0.0, 0.0, 0.0, 0.0, 0.0, 0.0, 0.0, 0.0, 0.0, 0.0, 0.0, 0.0, 0.0, 0.0, 0.0, 0.0, 0.0, 0.0, 0.0, 0.0, 0.0, 0.0, 0.0, 0.0, 0.0, 0.0, 0.0, 0.0, 0.0, 0.0, 0.0, 0.0, 0.0, 0.0, 0.0, 0.0, 0.0, 0.0, 0.0, 0.0, 0.0, 0.0, 0.0, 0.0, 0.0, 0.0, 0.0, 0.0, 0.0, 0.0, 0.0, 0.0, 0.0, 0.0, 0.0, 0.0, 0.0, 0.0, 0.0, 0.0, 0.0, 0.0, 0.0, 0.0, 0.0, 0.0, 0.0, 0.0, 0.0, 0.0, 0.0, 0.0, 0.0, 0.0, 0.0, 0.0, 0.0, 0.0, 0.0, 0.0, 0.0, 0.0, 0.0, 0.0, 0.0, 0.0, 0.0, 0.0, 0.0, 0.0, 0.0, 0.0, 0.0, 0.0, 0.0, 0.0, 0.0, 0.0, 0.0, 0.0, 0.0, 0.0, 0.0, 0.0, 0.0, 0.0, 0.0, 0.0, 0.0, 0.0, 0.0, 0.0, 0.0, 0.0, 0.0, 0.0, 0.0, 0.0, 0.0, 0.0, 0.0, 0.0, 0.0, 0.0, 0.0, 0.0, 0.0, 0.0, 0.0, 0.0, 0.0, 0.0, 0.0, 0.0, 0.0, 0.0, 0.0, 0.0, 0.0, 0.0, 0.0, 0.0, 0.0, 0.0, 0.0, 0.0, 0.0, 0.0, 0.0, 0.0, 0.0, 0.0, 0.0, 0.0, 0.0, 0.0, 0.0, 0.0, 0.0, 0.0, 0.0, 0.0, 0.0, 0.0, 0.0, 0.0, 0.0, 0.0, 0.0, 0.0, 0.0, 0.0, 0.0, 0.0, 0.0, 0.0, 0.0, 0.0, 0.0, 0.0, 0.0, 0.0, 0.0, 0.0, 0.0, 0.0, 0.0, 0.0, 0.0, 0.0, 0.0, 0.0, 0.0, 0.0, 0.0, 0.0, 0.0, 0.0, 0.0, 0.0, 0.0, 0.0, 0.0, 0.0, 0.0, 0.0, 0.0, 0.0, 0.0, 0.0, 0.0, 0.0, 0.0, 0.0, 0.0, 0.0, 0.0, 0.0, 0.0, 0.0, 0.0, 0.0, 0.0, 0.0, 0.0, 0.0, 0.0, 0.0, 0.0, 0.0, 0.0, 0.0, 0.0, 0.0, 0.0, 0.0, 0.0, 0.0, 0.0, 0.0, 0.0, 0.0, 0.0, 0.0, 0.0, 0.0, 0.0, 0.0, 0.0, 0.0, 0.0, 0.0, 0.0, 0.0, 0.0, 0.0, 0.0, 0.0, 0.0, 0.0, 0.0, 0.0, 0.0, 0.0, 0.0, 0.0, 0.0, 0.0, 0.0, 0.0, 0.0, 0.0, 0.0, 0.0, 0.0, 0.0, 0.0, 0.0, 0.0, 0.0, 0.0, 0.0, 0.0, 0.0, 0.0, 0.0, 0.0, 0.0, 0.0, 0.0, 0.0, 0.0, 0.0, 0.0, 0.0, 0.0, 0.0, 0.0, 0.0, 0.0, 0.0, 0.0, 0.0, 0.0, 0.0, 0.0, 0.0, 0.0, 0.0, 0.0, 0.0, 0.0, 0.0, 0.0, 0.0, 0.0, 0.0, 0.0, 0.0, 0.0, 0.0, 0.0, 0.0, 0.0, 0.0, 0.0, 0.0, 0.0, 0.0, 0.0, 0.0, 0.0, 0.0, 0.0, 0.0, 0.0, 0.0, 0.0, 0.0, 0.0, 0.0, 0.0, 0.0, 0.0, 0.0, 0.0, 0.0, 0.0, 0.0, 0.0, 0.0, 0.0, 0.0, 0.0, 0.0, 0.0, 0.0, 0.0, 0.0, 0.0, 0.0, 0.0, 0.0, 0.0, 0.0, 0.0, 0.0, 0.0, 0.0, 0.0, 0.0, 0.0, 0.0, 0.0, 0.0, 0.0, 0.0, 0.0, 0.0, 0.0, 0.0, 0.0, 0.0, 0.0, 0.0, 0.0, 0.0, 0.0, 0.0, 0.0, 0.0, 0.0, 0.0, 0.0, 0.0, 0.0, 0.0, 0.0, 0.0, 0.0, 0.0, 0.0, 0.0, 0.0, 0.0, 0.0, 0.0, 0.0, 0.0, 0.0, 0.0, 0.0, 0.0, 0.0, 0.0, 0.0, 0.0, 0.0, 0.0, 0.0, 0.0, 0.0, 0.0, 0.0, 0.0, 0.0, 0.0, 0.0, 0.0, 0.0, 0.0, 0.0, 0.0, 0.0, 0.0, 0.0, 0.0, 0.0, 0.0, 0.0, 0.0, 0.0, 0.0, 0.0, 0.0, 0.0, 0.0, 0.0, 0.0, 0.0, 0.0, 0.0, 0.0, 0.0, 0.0, 0.0, 0.0, 0.0, 0.0, 0.0, 0.0, 0.0, 0.0, 0.0, 0.0, 0.0, 0.0, 0.0, 0.0, 0.0, 0.0, 0.0, 0.0, 0.0, 0.0, 0.0, 0.0, 0.0, 0.0, 0.0, 0.0, 0.0, 0.0, 0.0, 0.0, 0.0, 0.0, 0.0, 0.0, 0.0, 0.0, 0.0, 0.0, 0.0, 0.0, 0.0, 0.0, 0.0, 0.0, 0.0, 0.0, 0.0, 0.0, 0.0, 0.0, 0.0, 0.0, 0.0, 0.0, 0.0, 0.0, 0.0, 0.0, 0.0, 0.0, 0.0, 0.0, 0.0, 0.0, 0.0, 0.0, 0.0, 0.0, 0.0, 0.0, 0.0, 0.0, 0.0, 0.0, 0.0, 0.0, 0.0, 0.0, 0.0, 0.0, 0.0, 0.0, 0.0, 0.0, 0.0, 0.0, 0.0, 0.0, 0.0, 0.0, 0.0, 0.0, 0.0, 0.0, 0.0, 0.0, 0.0, 0.0, 0.0, 0.0, 0.0, 0.0, 0.0, 0.0, 0.0, 0.0, 0.0, 0.0, 0.0, 0.0, 0.0, 0.0, 0.0, 0.0, 0.0, 0.0, 0.0, 0.0, 0.0, 0.0, 0.0, 0.0, 0.0, 0.0, 0.0, 0.0, 0.0, 0.0, 0.0, 0.0, 0.0, 0.0, 0.0, 0.0, 0.0, 0.0, 0.0, 0.0, 0.0, 0.0, 0.0, 0.0, 0.0, 0.0, 0.0, 0.0, 0.0, 0.0, 0.0, 0.0, 0.0, 0.0, 0.0, 0.0, 0.0, 0.0, 0.0, 0.0, 0.0, 0.0, 0.0, 0.0, 0.0, 0.0, 0.0, 0.0, 0.0, 0.0, 0.0, 0.0, 0.0, 0.0, 0.0, 0.0, 0.0, 0.0, 0.0, 0.0, 0.0, 0.0, 0.0, 0.0, 0.0, 0.0, 0.0, 0.0, 0.0, 0.0, 0.0, 0.0, 0.0, 0.0, 0.0, 0.0, 0.0, 0.0, 0.0, 0.0, 0.0, 0.0, 0.0, 0.0, 0.0, 0.0, 0.0, 0.0, 0.0, 0.0, 0.0, 0.0, 0.0, 0.0, 0.0, 0.0, 0.0, 0.0, 0.0, 0.0, 0.0, 0.0, 0.0, 0.0, 0.0, 0.0, 0.0, 0.0, 0.0, 0.0, 0.0, 0.0, 0.0, 0.0, 0.0, 0.0, 0.0, 0.0, 0.0, 0.0, 0.0, 0.0, 0.0, 0.0, 0.0, 0.0, 0.0, 0.0, 0.0, 0.0, 0.0, 0.0, 0.0, 0.0, 0.0, 0.0, 0.0, 0.0, 0.0, 0.0, 0.0, 0.0, 0.0, 0.0, 0.0, 0.0, 0.0, 0.0, 0.0, 0.0, 0.0, 0.0, 0.0, 0.0, 0.0, 0.0, 0.0, 0.0, 0.0, 0.0, 0.0, 0.0, 0.0, 0.0, 0.0, 0.0, 0.0, 0.0, 0.0, 0.0, 0.0, 0.0, 0.0, 0.0, 0.0, 0.0, 0.0, 0.0, 0.0, 0.0, 0.0, 0.0, 0.0, 0.0, 0.0, 0.0, 0.0, 0.0, 0.0, 0.0, 0.0, 0.0, 0.0, 0.0, 0.0, 0.0, 0.0, 0.0, 0.0, 0.0, 0.0, 0.0, 0.0, 0.0, 0.0, 0.0, 0.0, 0.0, 0.0, 0.0, 0.0, 0.0, 0.0, 0.0, 0.0, 0.0, 0.0, 0.0, 0.0, 0.0, 0.0, 0.0, 0.0, 0.0, 0.0, 0.0, 0.0, 0.0, 0.0, 0.0, 0.0, 0.0, 0.0, 0.0, 0.0, 0.0, 0.0, 0.0, 0.0, 0.0, 0.0, 0.0, 0.0, 0.0, 0.0, 0.0, 0.0, 0.0, 0.0, 0.0, 0.0, 0.0, 0.0, 0.0, 0.0, 0.0, 0.0, 0.0, 0.0, 0.0, 0.0, 0.0, 0.0, 0.0, 0.0, 0.0, 0.0, 0.0, 0.0, 0.0, 0.0, 0.0, 0.0, 0.0, 0.0, 0.0, 0.0, 0.0, 0.0, 0.0, 0.0, 0.0, 0.0, 0.0, 0.0, 0.0, 0.0, 0.0, 0.0, 0.0, 0.0, 0.0, 0.0, 0.0, 0.0, 0.0, 0.0, 0.0, 0.0, 0.0, 0.0, 0.0, 0.0, 0.0, 0.0, 0.0, 0.0, 0.0, 0.0, 0.0, 0.0, 0.0, 0.0, 0.0, 0.0, 0.0, 0.0, 0.0, 0.0, 0.0, 0.0, 0.0, 0.0, 0.0, 0.0, 0.0, 0.0, 0.0, 0.0, 0.0, 0.0, 0.0, 0.0, 0.0, 0.0, 0.0, 0.0, 0.0, 0.0, 0.0, 0.0, 0.0, 0.0, 0.0, 0.0, 0.0, 0.0, 0.0, 0.0, 0.0, 0.0, 0.0, 0.0, 0.0, 0.0, 0.0, 0.0, 0.0, 0.0, 0.0, 0.0, 0.0, 0.0, 0.0, 0.0, 0.0, 0.0, 0.0, 0.0, 0.0, 0.0, 0.0, 0.0, 0.0, 0.0, 0.0, 0.0, 0.0, 0.0, 0.0, 0.0, 0.0, 0.0, 0.0, 0.0, 0.0, 0.0, 0.0, 0.0, 0.0, 0.0, 0.0, 0.0, 0.0, 0.0, 0.0, 0.0, 0.0, 0.0, 0.0, 0.0, 0.0, 0.0, 0.0, 0.0, 0.0, 0.0, 0.0, 0.0, 0.0, 0.0, 0.0, 0.0, 0.0, 0.0, 0.0, 0.0, 0.0, 0.0, 0.0, 0.0, 0.0, 0.0, 0.0, 0.0, 0.0, 0.0, 0.0, 0.0, 0.0, 0.0, 0.0, 0.0, 0.0, 0.0, 0.0, 0.0, 0.0, 0.0, 0.0, 0.0, 0.0, 0.0, 0.0, 0.0, 0.0, 0.0, 0.0, 0.0, 0.0, 0.0, 0.0, 0.0, 0.0, 0.0, 0.0, 0.0, 0.0, 0.0, 0.0, 0.0, 0.0, 0.0, 0.0, 0.0, 0.0, 0.0, 0.0, 0.0, 0.0, 0.0, 0.0, 0.0, 0.0, 0.0, 0.0, 0.0, 0.0, 0.0, 0.0, 0.0, 0.0, 0.0, 0.0, 0.0, 0.0, 0.0, 0.0, 0.0, 0.0, 0.0, 0.0, 0.0, 0.0, 0.0, 0.0, 0.0, 0.0, 0.0, 0.0, 0.0, 0.0, 0.0, 0.0, 0.0, 0.0, 0.0, 0.0, 0.0, 0.0, 0.0, 0.0, 0.0, 0.0, 0.0, 0.0, 0.0, 0.0, 0.0, 0.0, 0.0, 0.0, 0.0, 0.0, 0.0, 0.0, 0.0, 0.0, 0.0, 0.0, 0.0, 0.0, 0.0, 0.0, 0.0, 0.0, 0.0, 0.0, 0.0, 0.0, 0.0, 0.0, 0.0, 0.0, 0.0, 0.0, 0.0, 0.0, 0.0, 0.0, 0.0, 0.0, 0.0, 0.0, 0.0, 0.0, 0.0, 0.0, 0.0, 0.0, 0.0, 0.0, 0.0, 0.0, 0.0, 0.0, 0.0, 0.0, 0.0, 0.0, 0.0, 0.0, 0.0, 0.0, 0.0, 0.0, 0.0, 0.0, 0.0, 0.0, 0.0, 0.0, 0.0, 0.0, 0.0, 0.0, 0.0, 0.0, 0.0, 0.0, 0.0, 0.0, 0.0, 0.0, 0.0, 0.0, 0.0, 0.0, 0.0, 0.0, 0.0, 0.0, 0.0, 0.0, 0.0, 0.0, 0.0, 0.0, 0.0, 0.0, 0.0, 0.0, 0.0, 0.0, 0.0, 0.0, 0.0, 0.0, 0.0, 0.0, 0.0, 0.0, 0.0, 0.0, 0.0, 0.0, 0.0, 0.0, 0.0, 0.0, 0.0, 0.0, 0.0, 0.0, 0.0, 0.0, 0.0, 0.0, 0.0, 0.0, 0.0, 0.0, 0.0, 0.0, 0.0, 0.0, 0.0, 0.0, 0.0, 0.0, 0.0, 0.0, 0.0, 0.0, 0.0, 0.0, 0.0, 0.0, 0.0, 0.0, 0.0, 0.0, 0.0, 0.0, 0.0, 0.0, 0.0, 0.0, 0.0, 0.0, 0.0, 0.0, 0.0, 0.0, 0.0, 0.0, 0.0, 0.0, 0.0, 0.0, 0.0, 0.0, 0.0, 0.0, 0.0, 0.0, 0.0, 0.0, 0.0, 0.0, 0.0, 0.0, 0.0, 0.0, 0.0, 0.0, 0.0, 0.0, 0.0, 0.0, 0.0, 0.0, 0.0, 0.0, 0.0, 0.0, 0.0, 0.0, 0.0, 0.0, 0.0, 0.0, 0.0, 0.0, 0.0, 0.0, 0.0, 0.0, 0.0, 0.0, 0.0, 0.0, 0.0, 0.0, 0.0, 0.0, 0.0, 0.0, 0.0, 0.0, 0.0, 0.0, 0.0, 0.0, 0.0, 0.0, 0.0, 0.0, 0.0, 0.0, 0.0, 0.0, 0.0, 0.0, 0.0, 0.0, 0.0, 0.0, 0.0, 0.0, 0.0, 0.0, 0.0, 0.0, 0.0, 0.0, 0.0, 0.0, 0.0, 0.0, 0.0, 0.0, 0.0, 0.0, 0.0, 0.0, 0.0, 0.0, 0.0, 0.0, 0.0, 0.0, 0.0, 0.0, 0.0, 0.0, 0.0, 0.0, 0.0, 0.0, 0.0, 0.0, 0.0, 0.0, 0.0, 0.0, 0.0, 0.0, 0.0, 0.0, 0.0, 0.0, 0.0, 0.0, 0.0, 0.0, 0.0, 0.0, 0.0, 0.0, 0.0, 0.0, 0.0, 0.0, 0.0, 0.0, 0.0, 0.0, 0.0, 0.0, 0.0, 0.0, 0.0, 0.0, 0.0, 0.0, 0.0, 0.0, 0.0, 0.0, 0.0, 0.0, 0.0, 0.0, 0.0, 0.0, 0.0, 0.0, 0.0, 0.0, 0.0, 0.0, 0.0, 0.0, 0.0, 0.0, 0.0, 0.0, 0.0, 0.0, 0.0, 0.0, 0.0, 0.0, 0.0, 0.0, 0.0, 0.0, 0.0, 0.0, 0.0, 0.0, 0.0, 0.0, 0.0, 0.0, 0.0, 0.0, 0.0, 0.0, 0.0, 0.0, 0.0, 0.0, 0.0, 0.0, 0.0, 0.0, 0.0, 0.0, 0.0, 0.0, 0.0, 0.0, 0.0, 0.0, 0.0, 0.0, 0.0, 0.0, 0.0, 0.0, 0.0, 0.0, 0.0, 0.0, 0.0, 0.0, 0.0, 0.0, 0.0, 0.0, 0.0, 0.0, 0.0, 0.0, 0.0, 0.0, 0.0, 0.0, 0.0, 0.0, 0.0, 0.0, 0.0, 0.0, 0.0, 0.0, 0.0, 0.0, 0.0, 0.0, 0.0, 0.0, 0.0, 0.0, 0.0, 0.0, 0.0, 0.0, 0.0, 0.0, 0.0, 0.0, 0.0, 0.0, 0.0, 0.0, 0.0, 0.0, 0.0, 0.0, 0.0, 0.0, 0.0, 0.0, 0.0, 0.0, 0.0, 0.0, 0.0, 0.0, 0.0, 0.0, 0.0, 0.0, 0.0, 0.0, 0.0, 0.0, 0.0, 0.0, 0.0, 0.0, 0.0, 0.0, 0.0, 0.0, 0.0, 0.0, 0.0, 0.0, 0.0, 0.0, 0.0, 0.0, 0.0, 0.0, 0.0, 0.0, 0.0, 0.0, 0.0, 0.0, 0.0, 0.0, 0.0, 0.0, 0.0, 0.0, 0.0, 0.0, 0.0, 0.0, 0.0, 0.0, 0.0, 0.0, 0.0, 0.0, 0.0, 0.0, 0.0, 0.0, 0.0, 0.0, 0.0, 0.0, 0.0, 0.0, 0.0, 0.0, 0.0, 0.0, 0.0, 0.0, 0.0, 0.0, 0.0, 0.0, 0.0, 0.0, 0.0, 0.0, 0.0, 0.0, 0.0, 0.0, 0.0, 0.0, 0.0, 0.0, 0.0, 0.0, 0.0, 0.0, 0.0, 0.0, 0.0, 0.0, 0.0, 0.0, 0.0, 0.0, 0.0, 0.0, 0.0, 0.0, 0.0, 0.0, 0.0, 0.0, 0.0, 0.0, 0.0, 0.0, 0.0, 0.0, 0.0, 0.0, 0.0, 0.0, 0.0, 0.0, 0.0, 0.0, 0.0, 0.0, 0.0, 0.0, 0.0, 0.0, 0.0, 0.0, 0.0, 0.0, 0.0, 0.0, 0.0, 0.0, 0.0, 0.0, 0.0, 0.0, 0.0, 0.0, 0.0, 0.0, 0.0, 0.0, 0.0, 0.0, 0.0, 0.0, 0.0, 0.0, 0.0, 0.0, 0.0, 0.0, 0.0, 0.0, 0.0, 0.0, 0.0, 0.0, 0.0, 0.0, 0.0, 0.0, 0.0, 0.0, 0.0, 0.0, 0.0, 0.0, 0.0, 0.0, 0.0, 0.0, 0.0, 0.0, 0.0, 0.0, 0.0, 0.0, 0.0, 0.0, 0.0, 0.0, 0.0, 0.0, 0.0, 0.0, 0.0, 0.0, 0.0, 0.0, 0.0, 0.0, 0.0, 0.0, 0.0, 0.0, 0.0, 0.0, 0.0, 0.0, 0.0, 0.0, 0.0, 0.0, 0.0, 0.0, 0.0, 0.0, 0.0, 0.0, 0.0, 0.0, 0.0, 0.0, 0.0, 0.0, 0.0, 0.0, 0.0, 0.0, 0.0, 0.0, 0.0, 0.0, 0.0, 0.0, 0.0, 0.0, 0.0, 0.0, 0.0, 0.0, 0.0, 0.0, 0.0, 0.0, 0.0, 0.0, 0.0, 0.0, 0.0, 0.0, 0.0, 0.0, 0.0, 0.0, 0.0, 0.0, 0.0, 0.0, 0.0, 0.0, 0.0, 0.0, 0.0, 0.0, 0.0, 0.0, 0.0, 0.0, 0.0, 0.0, 0.0, 0.0, 0.0, 0.0, 0.0, 0.0, 0.0, 0.0, 0.0, 0.0, 0.0, 0.0, 0.0, 0.0, 0.0, 0.0, 0.0, 0.0, 0.0, 0.0, 0.0, 0.0, 0.0, 0.0, 0.0, 0.0, 0.0, 0.0, 0.0, 0.0, 0.0, 0.0, 0.0, 0.0, 0.0, 0.0, 0.0, 0.0, 0.0, 0.0, 0.0, 0.0, 0.0, 0.0, 0.0, 0.0, 0.0, 0.0, 0.0, 0.0, 0.0, 0.0, 0.0, 0.0, 0.0, 0.0, 0.0, 0.0, 0.0, 0.0, 0.0, 0.0, 0.0, 0.0, 0.0, 0.0, 0.0, 0.0, 0.0, 0.0, 0.0, 0.0, 0.0, 0.0, 0.0, 0.0, 0.0, 0.0, 0.0, 0.0, 0.0, 0.0, 0.0, 0.0, 0.0, 0.0, 0.0, 0.0, 0.0, 0.0, 0.0, 0.0, 0.0, 0.0, 0.0, 0.0, 0.0, 0.0, 0.0, 0.0, 0.0, 0.0, 0.0, 0.0, 0.0, 0.0, 0.0, 0.0, 0.0, 0.0, 0.0, 0.0, 0.0, 0.0, 0.0, 0.0, 0.0, 0.0, 0.0, 0.0, 0.0, 0.0, 0.0, 0.0, 0.0, 0.0, 0.0, 0.0, 0.0, 0.0, 0.0, 0.0, 0.0, 0.0, 0.0, 0.0, 0.0, 0.0, 0.0, 0.0, 0.0, 0.0, 0.0, 0.0, 0.0, 0.0, 0.0, 0.0, 0.0, 0.0, 0.0, 0.0, 0.0, 0.0, 0.0])
me_circle.materials.append(mat_material_002)
me_circle.materials.append(mat_material_006)
me_circle.update()
me_circle.normals_split_custom_set([tuple(v) for v in zip(*[iter([-0.02097, -0.3333, -0.9426, -0.02097, -0.3333, -0.9426, -0.02097, -0.3333, -0.9426, -0.02097, -0.3333, -0.9426, -0.3313, 0.04186, -0.9426, -0.3313, 0.04186, -0.9426, -0.3313, 0.04186, -0.9426, -0.3313, 0.04186, -0.9426, 0.3313, 0.04186, -0.9426, 0.3313, 0.04186, -0.9426, 0.3313, 0.04186, -0.9426, 0.3313, 0.04186, -0.9426, 0.02097, -0.3333, -0.9426, 0.02097, -0.3333, -0.9426, 0.02097, -0.3333, -0.9426, 0.02097, -0.3333, -0.9426, -0.334, 0.0, -0.9426, -0.334, 0.0, -0.9426, -0.334, 0.0, -0.9426, -0.334, 0.0, -0.9426, 0.3235, 0.08305, -0.9426, 0.3235, 0.08305, -0.9426, 0.3235, 0.08305, -0.9426, 0.3235, 0.08305, -0.9426, 0.06258, -0.328, -0.9426, 0.06258, -0.328, -0.9426, 0.06258, -0.328, -0.9426, 0.06258, -0.328, -0.9426, -0.3313, -0.04186, -0.9426, -0.3313, -0.04186, -0.9426, -0.3313, -0.04186, -0.9426, -0.3313, -0.04186, -0.9426, 0.3105, 0.1229, -0.9426, 0.3105, 0.1229, -0.9426, 0.3105, 0.1229, -0.9426, 0.3105, 0.1229, -0.9426, -0.02097, 0.3333, -0.9426, -0.02097, 0.3333, -0.9426, -0.02097, 0.3333, -0.9426, -0.02097, 0.3333, -0.9426, 0.1032, -0.3176, -0.9426, 0.1032, -0.3176, -0.9426, 0.1032, -0.3176, -0.9426, 0.1032, -0.3176, -0.9426, -0.3235, -0.08305, -0.9426, -0.3235, -0.08305, -0.9426, -0.3235, -0.08305, -0.9426, -0.3235, -0.08305, -0.9426, 0.2926, 0.1609, -0.9426, 0.2926, 0.1609, -0.9426, 0.2926, 0.1609, -0.9426, 0.2926, 0.1609, -0.9426, -0.06258, 0.328, -0.9426, -0.06258, 0.328, -0.9426, -0.06258, 0.328, -0.9426, -0.06258, 0.328, -0.9426, 0.1422, -0.3022, -0.9426, 0.1422, -0.3022, -0.9426, 0.1422, -0.3022, -0.9426, 0.1422, -0.3022, -0.9426, -0.3105, -0.1229, -0.9426, -0.3105, -0.1229, -0.9426, -0.3105, -0.1229, -0.9426, -0.3105, -0.1229, -0.9426, 0.2702, 0.1963, -0.9426, 0.2702, 0.1963, -0.9426, 0.2702, 0.1963, -0.9426, 0.2702, 0.1963, -0.9426, -0.1032, 0.3176, -0.9426, -0.1032, 0.3176, -0.9426, -0.1032, 0.3176, -0.9426, -0.1032, 0.3176, -0.9426, 0.1789, -0.282, -0.9426, 0.1789, -0.282, -0.9426, 0.1789, -0.282, -0.9426, 0.1789, -0.282, -0.9426, -0.2926, -0.1609, -0.9426, -0.2926, -0.1609, -0.9426, -0.2926, -0.1609, -0.9426, -0.2926, -0.1609, -0.9426, 0.2434, 0.2286, -0.9426, 0.2434, 0.2286, -0.9426, 0.2434, 0.2286, -0.9426, 0.2434, 0.2286, -0.9426, -0.1422, 0.3022, -0.9426, -0.1422, 0.3022, -0.9426, -0.1422, 0.3022, -0.9426, -0.1422, 0.3022, -0.9426, 0.2129, -0.2573, -0.9426, 0.2129, -0.2573, -0.9426, 0.2129, -0.2573, -0.9426, 0.2129, -0.2573, -0.9426, -0.2702, -0.1963, -0.9426, -0.2702, -0.1963, -0.9426, -0.2702, -0.1963, -0.9426, -0.2702, -0.1963, -0.9426, 0.2129, 0.2573, -0.9426, 0.2129, 0.2573, -0.9426, 0.2129, 0.2573, -0.9426, 0.2129, 0.2573, -0.9426, -0.1789, 0.282, -0.9426, -0.1789, 0.282, -0.9426, -0.1789, 0.282, -0.9426, -0.1789, 0.282, -0.9426, 0.2434, -0.2286, -0.9426, 0.2434, -0.2286, -0.9426, 0.2434, -0.2286, -0.9426, 0.2434, -0.2286, -0.9426, -0.2434, -0.2286, -0.9426, -0.2434, -0.2286, -0.9426, -0.2434, -0.2286, -0.9426, -0.2434, -0.2286, -0.9426, 0.1789, 0.282, -0.9426, 0.1789, 0.282, -0.9426, 0.1789, 0.282, -0.9426, 0.1789, 0.282, -0.9426, -0.2129, 0.2573, -0.9426, -0.2129, 0.2573, -0.9426, -0.2129, 0.2573, -0.9426, -0.2129, 0.2573, -0.9426, 0.2702, -0.1963, -0.9426, 0.2702, -0.1963, -0.9426, 0.2702, -0.1963, -0.9426, 0.2702, -0.1963, -0.9426, -0.2129, -0.2573, -0.9426, -0.2129, -0.2573, -0.9426, -0.2129, -0.2573, -0.9426, -0.2129, -0.2573, -0.9426, 0.1422, 0.3022, -0.9426, 0.1422, 0.3022, -0.9426, 0.1422, 0.3022, -0.9426, 0.1422, 0.3022, -0.9426, -0.2434, 0.2286, -0.9426, -0.2434, 0.2286, -0.9426, -0.2434, 0.2286, -0.9426, -0.2434, 0.2286, -0.9426, 0.2926, -0.1609, -0.9426, 0.2926, -0.1609, -0.9426, 0.2926, -0.1609, -0.9426, 0.2926, -0.1609, -0.9426, -0.1789, -0.282, -0.9426, -0.1789, -0.282, -0.9426, -0.1789, -0.282, -0.9426, -0.1789, -0.282, -0.9426, 0.1032, 0.3176, -0.9426, 0.1032, 0.3176, -0.9426, 0.1032, 0.3176, -0.9426, 0.1032, 0.3176, -0.9426, -0.2702, 0.1963, -0.9426, -0.2702, 0.1963, -0.9426, -0.2702, 0.1963, -0.9426, -0.2702, 0.1963, -0.9426, 0.3105, -0.1229, -0.9426, 0.3105, -0.1229, -0.9426, 0.3105, -0.1229, -0.9426, 0.3105, -0.1229, -0.9426, -0.1422, -0.3022, -0.9426, -0.1422, -0.3022, -0.9426, -0.1422, -0.3022, -0.9426, -0.1422, -0.3022, -0.9426, 0.06258, 0.328, -0.9426, 0.06258, 0.328, -0.9426, 0.06258, 0.328, -0.9426, 0.06258, 0.328, -0.9426, -0.2926, 0.1609, -0.9426, -0.2926, 0.1609, -0.9426, -0.2926, 0.1609, -0.9426, -0.2926, 0.1609, -0.9426, 0.3235, -0.08305, -0.9426, 0.3235, -0.08305, -0.9426, 0.3235, -0.08305, -0.9426, 0.3235, -0.08305, -0.9426, -0.1032, -0.3176, -0.9426, -0.1032, -0.3176, -0.9426, -0.1032, -0.3176, -0.9426, -0.1032, -0.3176, -0.9426, 0.02097, 0.3333, -0.9426, 0.02097, 0.3333, -0.9426, 0.02097, 0.3333, -0.9426, 0.02097, 0.3333, -0.9426, -0.3105, 0.1229, -0.9426, -0.3105, 0.1229, -0.9426, -0.3105, 0.1229, -0.9426, -0.3105, 0.1229, -0.9426, 0.3313, -0.04186, -0.9426, 0.3313, -0.04186, -0.9426, 0.3313, -0.04186, -0.9426, 0.3313, -0.04186, -0.9426, -0.06258, -0.328, -0.9426, -0.06258, -0.328, -0.9426, -0.06258, -0.328, -0.9426, -0.06258, -0.328, -0.9426, -0.3235, 0.08305, -0.9426, -0.3235, 0.08305, -0.9426, -0.3235, 0.08305, -0.9426, -0.3235, 0.08305, -0.9426, 0.334, 0.0, -0.9426, 0.334, 0.0, -0.9426, 0.334, 0.0, -0.9426, 0.334, 0.0, -0.9426, -7.11e-08, 0.0, -1.0, 0.0, 0.0, -1.0, 0.0, 0.0, -1.0, -7.11e-08, 0.0, -1.0, -1.422e-07, 0.0, -1.0, 0.0, 0.0, -1.0, 0.0, 0.0, -1.0, -1.422e-07, 0.0, -1.0, 1.422e-07, 0.0, -1.0, 0.0, 0.0, -1.0, 0.0, 0.0, -1.0, 1.422e-07, 0.0, -1.0, 6.221e-08, 0.0, -1.0, 7.11e-08, 0.0, -1.0, 7.11e-08, 0.0, -1.0, 6.221e-08, 0.0, -1.0, 0.0, 0.0, -1.0, 0.0, 0.0, -1.0, 0.0, 0.0, -1.0, 0.0, 0.0, -1.0, 0.0, 0.0, -1.0, 0.0, 0.0, -1.0, 0.0, 0.0, -1.0, 0.0, 0.0, -1.0, 0.0, 0.0, -1.0, 0.0, 0.0, -1.0, 0.0, 0.0, -1.0, 0.0, 0.0, -1.0, 7.11e-08, 0.0, -1.0, 0.0, 0.0, -1.0, 0.0, 0.0, -1.0, 7.11e-08, 0.0, -1.0, 0.0, 0.0, -1.0, 0.0, 0.0, -1.0, 0.0, 0.0, -1.0, 0.0, 0.0, -1.0, 0.0, 0.0, -1.0, 0.0, 0.0, -1.0, 0.0, 0.0, -1.0, 0.0, 0.0, -1.0, 0.0, 0.0, -1.0, 0.0, 0.0, -1.0, 0.0, 0.0, -1.0, 0.0, 0.0, -1.0, 0.0, 0.0, -1.0, 0.0, 0.0, -1.0, 0.0, 0.0, -1.0, 0.0, 0.0, -1.0, 0.0, 0.0, -1.0, 0.0, 0.0, -1.0, 0.0, 0.0, -1.0, 0.0, 0.0, -1.0, 0.0, 0.0, -1.0, 0.0, 0.0, -1.0, 0.0, 0.0, -1.0, 0.0, 0.0, -1.0, 0.0, 0.0, -1.0, 0.0, 0.0, -1.0, 0.0, 0.0, -1.0, 0.0, 0.0, -1.0, 0.0, 0.0, -1.0, 0.0, 0.0, -1.0, 0.0, 0.0, -1.0, 0.0, 0.0, -1.0, 0.0, 0.0, -1.0, 0.0, 0.0, -1.0, 0.0, 0.0, -1.0, 0.0, 0.0, -1.0, 0.0, 0.0, -1.0, 0.0, 0.0, -1.0, 0.0, 0.0, -1.0, 0.0, 0.0, -1.0, 0.0, 0.0, -1.0, 0.0, 0.0, -1.0, 0.0, 0.0, -1.0, 0.0, 0.0, -1.0, 0.0, 0.0, -1.0, 0.0, 0.0, -1.0, 0.0, 0.0, -1.0, 0.0, 0.0, -1.0, 0.0, 0.0, -1.0, 0.0, 0.0, -1.0, 0.0, 0.0, -1.0, 0.0, 0.0, -1.0, 0.0, 0.0, -1.0, 0.0, 0.0, -1.0, 0.0, 0.0, -1.0, 0.0, 0.0, -1.0, 0.0, 0.0, -1.0, 3.555e-08, 0.0, -1.0, 3.555e-08, 0.0, -1.0, 0.0, 0.0, -1.0, 0.0, 0.0, -1.0, 0.0, 0.0, -1.0, 0.0, 0.0, -1.0, 0.0, 0.0, -1.0, 0.0, 0.0, -1.0, 0.0, 0.0, -1.0, 0.0, 0.0, -1.0, 0.0, 0.0, -1.0, 0.0, 0.0, -1.0, 0.0, 0.0, -1.0, 0.0, 0.0, -1.0, 0.0, 0.0, -1.0, 3.555e-08, 0.0, -1.0, -2.175e-15, 0.0, -1.0, 1.414e-14, 0.0, -1.0, 3.555e-08, 0.0, -1.0, 0.0, 0.0, -1.0, 0.0, 0.0, -1.0, 0.0, 0.0, -1.0, 0.0, 0.0, -1.0, 0.0, 0.0, -1.0, 0.0, 0.0, -1.0, 0.0, 0.0, -1.0, 0.0, 0.0, -1.0, 0.0, 0.0, -1.0, -3.555e-08, 0.0, -1.0, -3.555e-08, 0.0, -1.0, 0.0, 0.0, -1.0, -2.175e-15, 0.0, -1.0, -2.666e-08, 0.0, -1.0, -2.666e-08, 0.0, -1.0, 1.414e-14, 0.0, -1.0, 0.0, 0.0, -1.0, -1.422e-07, 0.0, -1.0, -1.422e-07, 0.0, -1.0, 0.0, 0.0, -1.0, 0.0, 0.0, -1.0, 1.422e-07, 0.0, -1.0, 1.422e-07, 0.0, -1.0, 0.0, 0.0, -1.0, -3.555e-08, 0.0, -1.0, 2.175e-15, 0.0, -1.0, -9.424e-15, 0.0, -1.0, -3.555e-08, 0.0, -1.0, -2.666e-08, 0.0, -1.0, 2.066e-14, 0.0, -1.0, 2.003e-14, 0.0, -1.0, -2.666e-08, 0.0, -1.0, -1.422e-07, 0.0, -1.0, -2.844e-07, 0.0, -1.0, -2.844e-07, 0.0, -1.0, -1.422e-07, 0.0, -1.0, 1.422e-07, 0.0, -1.0, 1.422e-07, 0.0, -1.0, 1.422e-07, 0.0, -1.0, 1.422e-07, 0.0, -1.0, 2.175e-15, 0.0, -1.0, 2.666e-08, 0.0, -1.0, 2.666e-08, 0.0, -1.0, -9.424e-15, 0.0, -1.0, -2.844e-07, 0.0, -1.0, 1.422e-07, 0.0, -1.0, 1.422e-07, 0.0, -1.0, -2.844e-07, 0.0, -1.0, 1.422e-07, 0.0, -1.0, -2.844e-07, 0.0, -1.0, -2.844e-07, 0.0, -1.0, 1.422e-07, 0.0, -1.0, 2.666e-08, 0.0, -1.0, 2.066e-14, 0.0, -1.0, 2.003e-14, 0.0, -1.0, 2.666e-08, 0.0, -1.0, 1.422e-07, 0.0, -1.0, 2.844e-07, 0.0, -1.0, 2.844e-07, 0.0, -1.0, 1.422e-07, 0.0, -1.0, -2.844e-07, 0.0, -1.0, -1.422e-07, 0.0, -1.0, -1.422e-07, 0.0, -1.0, -2.844e-07, 0.0, -1.0, 2.066e-14, 0.0, -1.0, -6.221e-08, 0.0, -1.0, -6.221e-08, 0.0, -1.0, 2.003e-14, 0.0, -1.0, 2.844e-07, 0.0, -1.0, -1.422e-07, 0.0, -1.0, -1.422e-07, 0.0, -1.0, 2.844e-07, 0.0, -1.0, -1.422e-07, 0.0, -1.0, 2.844e-07, 0.0, -1.0, 2.844e-07, 0.0, -1.0, -1.422e-07, 0.0, -1.0, -6.221e-08, 0.0, -1.0, -7.11e-08, 0.0, -1.0, -7.11e-08, 0.0, -1.0, -6.221e-08, 0.0, -1.0, -1.422e-07, 0.0, -1.0, -1.422e-07, 0.0, -1.0, -1.422e-07, 0.0, -1.0, -1.422e-07, 0.0, -1.0, 2.844e-07, 0.0, -1.0, 1.422e-07, 0.0, -1.0, 1.422e-07, 0.0, -1.0, 2.844e-07, 0.0, -1.0, 2.066e-14, 0.0, -1.0, 6.221e-08, 0.0, -1.0, 6.221e-08, 0.0, -1.0, 2.003e-14, 0.0, -1.0, -0.4258, -0.9048, 0.0, -0.4258, -0.9048, 0.0, -0.4258, -0.9048, 0.0, -0.4258, -0.9048, 0.0, 0.1874, 0.9823, 0.0, 0.1874, 0.9823, 0.0, 0.1874, 0.9823, 0.0, 0.1874, 0.9823, 0.0, -0.8763, 0.4818, 0.0, -0.8763, 0.4818, 0.0, -0.8763, 0.4818, 0.0, -0.8763, 0.4818, 0.0, 0.9686, -0.2487, 0.0, 0.9686, -0.2487, 0.0, 0.9686, -0.2487, 0.0, 0.9686, -0.2487, 0.0, -0.309, -0.9511, 0.0, -0.309, -0.9511, 0.0, -0.309, -0.9511, 0.0, -0.309, -0.9511, 0.0, 0.06279, 0.998, 0.0, 0.06279, 0.998, 0.0, 0.06279, 0.998, 0.0, 0.06279, 0.998, 0.0, -0.9298, 0.3681, 0.0, -0.9298, 0.3681, 0.0, -0.9298, 0.3681, 0.0, -0.9298, 0.3681, 0.0, 0.9921, -0.1253, 0.0, 0.9921, -0.1253, 0.0, 0.9921, -0.1253, 0.0, 0.9921, -0.1253, 0.0, -0.1874, -0.9823, 0.0, -0.1874, -0.9823, 0.0, -0.1874, -0.9823, 0.0, -0.1874, -0.9823, 0.0, -0.9686, 0.2487, 0.0, -0.9686, 0.2487, 0.0, -0.9686, 0.2487, 0.0, -0.9686, 0.2487, 0.0, 1.0, 0.0, 0.0, 1.0, 0.0, 0.0, 1.0, 0.0, 0.0, 1.0, 0.0, 0.0, -0.06279, -0.998, 0.0, -0.06279, -0.998, 0.0, -0.06279, -0.998, 0.0, -0.06279, -0.998, 0.0, -0.9921, 0.1253, 0.0, -0.9921, 0.1253, 0.0, -0.9921, 0.1253, 0.0, -0.9921, 0.1253, 0.0, 0.9921, 0.1253, 0.0, 0.9921, 0.1253, 0.0, 0.9921, 0.1253, 0.0, 0.9921, 0.1253, 0.0, 0.06279, -0.998, 0.0, 0.06279, -0.998, 0.0, 0.06279, -0.998, 0.0, 0.06279, -0.998, 0.0, -1.0, 0.0, 0.0, -1.0, 0.0, 0.0, -1.0, 0.0, 0.0, -1.0, 0.0, 0.0, 0.9686, 0.2487, 0.0, 0.9686, 0.2487, 0.0, 0.9686, 0.2487, 0.0, 0.9686, 0.2487, 0.0, 0.1874, -0.9823, 0.0, 0.1874, -0.9823, 0.0, 0.1874, -0.9823, 0.0, 0.1874, -0.9823, 0.0, -0.9921, -0.1253, 0.0, -0.9921, -0.1253, 0.0, -0.9921, -0.1253, 0.0, -0.9921, -0.1253, 0.0, 0.9298, 0.3681, 0.0, 0.9298, 0.3681, 0.0, 0.9298, 0.3681, 0.0, 0.9298, 0.3681, 0.0, -0.06279, 0.998, 0.0, -0.06279, 0.998, 0.0, -0.06279, 0.998, 0.0, -0.06279, 0.998, 0.0, 0.309, -0.9511, 0.0, 0.309, -0.9511, 0.0, 0.309, -0.9511, 0.0, 0.309, -0.9511, 0.0, -0.9686, -0.2487, 0.0, -0.9686, -0.2487, 0.0, -0.9686, -0.2487, 0.0, -0.9686, -0.2487, 0.0, 0.8763, 0.4818, 0.0, 0.8763, 0.4818, 0.0, 0.8763, 0.4818, 0.0, 0.8763, 0.4818, 0.0, -0.1874, 0.9823, 0.0, -0.1874, 0.9823, 0.0, -0.1874, 0.9823, 0.0, -0.1874, 0.9823, 0.0, 0.4258, -0.9048, 0.0, 0.4258, -0.9048, 0.0, 0.4258, -0.9048, 0.0, 0.4258, -0.9048, 0.0, -0.9298, -0.3681, 0.0, -0.9298, -0.3681, 0.0, -0.9298, -0.3681, 0.0, -0.9298, -0.3681, 0.0, 0.809, 0.5878, 0.0, 0.809, 0.5878, 0.0, 0.809, 0.5878, 0.0, 0.809, 0.5878, 0.0, -0.309, 0.9511, 0.0, -0.309, 0.9511, 0.0, -0.309, 0.9511, 0.0, -0.309, 0.9511, 0.0, 0.5358, -0.8443, 0.0, 0.5358, -0.8443, 0.0, 0.5358, -0.8443, 0.0, 0.5358, -0.8443, 0.0, -0.8763, -0.4818, 0.0, -0.8763, -0.4818, 0.0, -0.8763, -0.4818, 0.0, -0.8763, -0.4818, 0.0, 0.729, 0.6845, 0.0, 0.729, 0.6845, 0.0, 0.729, 0.6845, 0.0, 0.729, 0.6845, 0.0, -0.4258, 0.9048, 0.0, -0.4258, 0.9048, 0.0, -0.4258, 0.9048, 0.0, -0.4258, 0.9048, 0.0, 0.6374, -0.7705, 0.0, 0.6374, -0.7705, 0.0, 0.6374, -0.7705, 0.0, 0.6374, -0.7705, 0.0, -0.809, -0.5878, 0.0, -0.809, -0.5878, 0.0, -0.809, -0.5878, 0.0, -0.809, -0.5878, 0.0, 0.6374, 0.7705, 0.0, 0.6374, 0.7705, 0.0, 0.6374, 0.7705, 0.0, 0.6374, 0.7705, 0.0, -0.5358, 0.8443, 0.0, -0.5358, 0.8443, 0.0, -0.5358, 0.8443, 0.0, -0.5358, 0.8443, 0.0, 0.729, -0.6845, 0.0, 0.729, -0.6845, 0.0, 0.729, -0.6845, 0.0, 0.729, -0.6845, 0.0, -0.729, -0.6845, 0.0, -0.729, -0.6845, 0.0, -0.729, -0.6845, 0.0, -0.729, -0.6845, 0.0, 0.5358, 0.8443, 0.0, 0.5358, 0.8443, 0.0, 0.5358, 0.8443, 0.0, 0.5358, 0.8443, 0.0, -0.6374, 0.7705, 0.0, -0.6374, 0.7705, 0.0, -0.6374, 0.7705, 0.0, -0.6374, 0.7705, 0.0, 0.809, -0.5878, 0.0, 0.809, -0.5878, 0.0, 0.809, -0.5878, 0.0, 0.809, -0.5878, 0.0, -0.6374, -0.7705, 0.0, -0.6374, -0.7705, 0.0, -0.6374, -0.7705, 0.0, -0.6374, -0.7705, 0.0, 0.4258, 0.9048, 0.0, 0.4258, 0.9048, 0.0, 0.4258, 0.9048, 0.0, 0.4258, 0.9048, 0.0, -0.729, 0.6845, 0.0, -0.729, 0.6845, 0.0, -0.729, 0.6845, 0.0, -0.729, 0.6845, 0.0, 0.8763, -0.4818, 0.0, 0.8763, -0.4818, 0.0, 0.8763, -0.4818, 0.0, 0.8763, -0.4818, 0.0, -0.5358, -0.8443, 0.0, -0.5358, -0.8443, 0.0, -0.5358, -0.8443, 0.0, -0.5358, -0.8443, 0.0, 0.309, 0.9511, 0.0, 0.309, 0.9511, 0.0, 0.309, 0.9511, 0.0, 0.309, 0.9511, 0.0, -0.809, 0.5878, 0.0, -0.809, 0.5878, 0.0, -0.809, 0.5878, 0.0, -0.809, 0.5878, 0.0, 0.9298, -0.3681, 0.0, 0.9298, -0.3681, 0.0, 0.9298, -0.3681, 0.0, 0.9298, -0.3681, 0.0, 0.1743, -0.3704, 0.9124, 0.1743, -0.3704, 0.9124, 0.1743, -0.3704, 0.9124, 0.1743, -0.3704, 0.9124, -0.343, -0.1358, 0.9295, -0.343, -0.1358, 0.9295, -0.343, -0.1358, 0.9295, -0.343, -0.1358, 0.9295, 0.309, 0.2245, 0.9242, 0.309, 0.2245, 0.9242, 0.309, 0.2245, 0.9242, 0.309, 0.2245, 0.9242, -0.1093, 0.3363, 0.9354, -0.1093, 0.3363, 0.9354, -0.1093, 0.3363, 0.9354, -0.1093, 0.3363, 0.9354, 0.2199, -0.3464, 0.9119, 0.2199, -0.3464, 0.9119, 0.2199, -0.3464, 0.9119, 0.2199, -0.3464, 0.9119, -0.3263, -0.1794, 0.9281, -0.3263, -0.1794, 0.9281, -0.3263, -0.1794, 0.9281, -0.3263, -0.1794, 0.9281, 0.2757, 0.2589, 0.9257, 0.2757, 0.2589, 0.9257, 0.2757, 0.2589, 0.9257, 0.2757, 0.2589, 0.9257, -0.1501, 0.3189, 0.9358, -0.1501, 0.3189, 0.9358, -0.1501, 0.3189, 0.9358, -0.1501, 0.3189, 0.9358, 0.2618, -0.3165, 0.9118, 0.2618, -0.3165, 0.9118, 0.2618, -0.3165, 0.9118, 0.2618, -0.3165, 0.9118, -0.3041, -0.221, 0.9266, -0.3041, -0.221, 0.9266, -0.3041, -0.221, 0.9266, -0.3041, -0.221, 0.9266, 0.2388, 0.2886, 0.9272, 0.2388, 0.2886, 0.9272, 0.2388, 0.2886, 0.9272, 0.2388, 0.2886, 0.9272, -0.1885, 0.297, 0.9361, -0.1885, 0.297, 0.9361, -0.1885, 0.297, 0.9361, -0.1885, 0.297, 0.9361, 0.2993, -0.2811, 0.9118, 0.2993, -0.2811, 0.9118, 0.2993, -0.2811, 0.9118, 0.2993, -0.2811, 0.9118, -0.2767, -0.2599, 0.9251, -0.2767, -0.2599, 0.9251, -0.2767, -0.2599, 0.9251, -0.2767, -0.2599, 0.9251, 0.1988, 0.3133, 0.9286, 0.1988, 0.3133, 0.9286, 0.1988, 0.3133, 0.9286, 0.1988, 0.3133, 0.9286, -0.224, 0.2707, 0.9362, -0.224, 0.2707, 0.9362, -0.224, 0.2707, 0.9362, -0.224, 0.2707, 0.9362, 0.3317, -0.241, 0.9121, 0.3317, -0.241, 0.9121, 0.3317, -0.241, 0.9121, 0.3317, -0.241, 0.9121, -0.2444, -0.2954, 0.9236, -0.2444, -0.2954, 0.9236, -0.2444, -0.2954, 0.9236, -0.2444, -0.2954, 0.9236, 0.1566, 0.3327, 0.9299, 0.1566, 0.3327, 0.9299, 0.1566, 0.3327, 0.9299, 0.1566, 0.3327, 0.9299, -0.2562, 0.2406, 0.9362, -0.2562, 0.2406, 0.9362, -0.2562, 0.2406, 0.9362, -0.2562, 0.2406, 0.9362, 0.3583, -0.197, 0.9126, 0.3583, -0.197, 0.9126, 0.3583, -0.197, 0.9126, 0.3583, -0.197, 0.9126, -0.2074, -0.3269, 0.922, -0.2074, -0.3269, 0.922, -0.2074, -0.3269, 0.922, -0.2074, -0.3269, 0.922, 0.1127, 0.3468, 0.9312, 0.1127, 0.3468, 0.9312, 0.1127, 0.3468, 0.9312, 0.1127, 0.3468, 0.9312, -0.2847, 0.2069, 0.936, -0.2847, 0.2069, 0.936, -0.2847, 0.2069, 0.936, -0.2847, 0.2069, 0.936, 0.3786, -0.1499, 0.9133, 0.3786, -0.1499, 0.9133, 0.3786, -0.1499, 0.9133, 0.3786, -0.1499, 0.9133, -0.1664, -0.3536, 0.9205, -0.1664, -0.3536, 0.9205, -0.1664, -0.3536, 0.9205, -0.1664, -0.3536, 0.9205, 0.06779, 0.3554, 0.9323, 0.06779, 0.3554, 0.9323, 0.06779, 0.3554, 0.9323, 0.06779, 0.3554, 0.9323, -0.3092, 0.17, 0.9357, -0.3092, 0.17, 0.9357, -0.3092, 0.17, 0.9357, -0.3092, 0.17, 0.9357, 0.3924, -0.1007, 0.9143, 0.3924, -0.1007, 0.9143, 0.3924, -0.1007, 0.9143, 0.3924, -0.1007, 0.9143, -0.1219, -0.375, 0.919, -0.1219, -0.375, 0.919, -0.1219, -0.375, 0.919, -0.1219, -0.375, 0.919, 0.02255, 0.3585, 0.9333, 0.02255, 0.3585, 0.9333, 0.02255, 0.3585, 0.9333, 0.02255, 0.3585, 0.9333, -0.3292, 0.1303, 0.9352, -0.3292, 0.1303, 0.9352, -0.3292, 0.1303, 0.9352, -0.3292, 0.1303, 0.9352, 0.3994, -0.05045, 0.9154, 0.3994, -0.05045, 0.9154, 0.3994, -0.05045, 0.9154, 0.3994, -0.05045, 0.9154, -0.07452, -0.3906, 0.9175, -0.07452, -0.3906, 0.9175, -0.07452, -0.3906, 0.9175, -0.07452, -0.3906, 0.9175, -0.3446, 0.08847, 0.9346, -0.3446, 0.08847, 0.9346, -0.3446, 0.08847, 0.9346, -0.3446, 0.08847, 0.9346, 0.3997, 0.0, 0.9167, 0.3997, 0.0, 0.9167, 0.3997, 0.0, 0.9167, 0.3997, 0.0, 0.9167, -0.02516, -0.4, 0.9162, -0.02516, -0.4, 0.9162, -0.02516, -0.4, 0.9162, -0.02516, -0.4, 0.9162, -0.3549, 0.04484, 0.9338, -0.3549, 0.04484, 0.9338, -0.3549, 0.04484, 0.9338, -0.3549, 0.04484, 0.9338, 0.3934, 0.04969, 0.918, 0.3934, 0.04969, 0.918, 0.3934, 0.04969, 0.918, 0.3934, 0.04969, 0.918, 0.02534, -0.4027, 0.915, 0.02534, -0.4027, 0.915, 0.02534, -0.4027, 0.915, 0.02534, -0.4027, 0.915, -0.3601, 0.0, 0.9329, -0.3601, 0.0, 0.9329, -0.3601, 0.0, 0.9329, -0.3601, 0.0, 0.9329, 0.3807, 0.09775, 0.9195, 0.3807, 0.09775, 0.9195, 0.3807, 0.09775, 0.9195, 0.3807, 0.09775, 0.9195, 0.07606, -0.3987, 0.9139, 0.07606, -0.3987, 0.9139, 0.07606, -0.3987, 0.9139, 0.07606, -0.3987, 0.9139, -0.3599, -0.04547, 0.9319, -0.3599, -0.04547, 0.9319, -0.3599, -0.04547, 0.9319, -0.3599, -0.04547, 0.9319, 0.3621, 0.1434, 0.921, 0.3621, 0.1434, 0.921, 0.3621, 0.1434, 0.921, 0.3621, 0.1434, 0.921, -0.02241, 0.3563, 0.9341, -0.02241, 0.3563, 0.9341, -0.02241, 0.3563, 0.9341, -0.02241, 0.3563, 0.9341, 0.126, -0.3879, 0.913, 0.126, -0.3879, 0.913, 0.126, -0.3879, 0.913, 0.126, -0.3879, 0.913, -0.3542, -0.09095, 0.9307, -0.3542, -0.09095, 0.9307, -0.3542, -0.09095, 0.9307, -0.3542, -0.09095, 0.9307, 0.338, 0.1858, 0.9226, 0.338, 0.1858, 0.9226, 0.338, 0.1858, 0.9226, 0.338, 0.1858, 0.9226, -0.06654, 0.3488, 0.9348, -0.06654, 0.3488, 0.9348, -0.06654, 0.3488, 0.9348, -0.06654, 0.3488, 0.9348, -0.309, -0.9511, 0.0, -0.309, -0.9511, 0.0, -0.309, -0.9511, 0.0, -0.309, -0.9511, 0.0, 0.06279, 0.998, 0.0, 0.06279, 0.998, 0.0, 0.06279, 0.998, 0.0, 0.06279, 0.998, 0.0, -0.9298, 0.3681, 0.0, -0.9298, 0.3681, 0.0, -0.9298, 0.3681, 0.0, -0.9298, 0.3681, 0.0, 0.9921, -0.1253, 0.0, 0.9921, -0.1253, 0.0, 0.9921, -0.1253, 0.0, 0.9921, -0.1253, 0.0, -0.1874, -0.9823, 0.0, -0.1874, -0.9823, 0.0, -0.1874, -0.9823, 0.0, -0.1874, -0.9823, 0.0, -0.9686, 0.2487, 0.0, -0.9686, 0.2487, 0.0, -0.9686, 0.2487, 0.0, -0.9686, 0.2487, 0.0, 1.0, 0.0, 0.0, 1.0, 0.0, 0.0, 1.0, 0.0, 0.0, 1.0, 0.0, 0.0, -0.06279, -0.998, 0.0, -0.06279, -0.998, 0.0, -0.06279, -0.998, 0.0, -0.06279, -0.998, 0.0, -0.9921, 0.1253, 0.0, -0.9921, 0.1253, 0.0, -0.9921, 0.1253, 0.0, -0.9921, 0.1253, 0.0, 0.9921, 0.1253, 0.0, 0.9921, 0.1253, 0.0, 0.9921, 0.1253, 0.0, 0.9921, 0.1253, 0.0, 0.06279, -0.998, 0.0, 0.06279, -0.998, 0.0, 0.06279, -0.998, 0.0, 0.06279, -0.998, 0.0, -1.0, 0.0, 0.0, -1.0, 0.0, 0.0, -1.0, 0.0, 0.0, -1.0, 0.0, 0.0, 0.9686, 0.2487, 0.0, 0.9686, 0.2487, 0.0, 0.9686, 0.2487, 0.0, 0.9686, 0.2487, 0.0, 0.1874, -0.9823, 0.0, 0.1874, -0.9823, 0.0, 0.1874, -0.9823, 0.0, 0.1874, -0.9823, 0.0, -0.9921, -0.1253, 0.0, -0.9921, -0.1253, 0.0, -0.9921, -0.1253, 0.0, -0.9921, -0.1253, 0.0, 0.9298, 0.3681, 0.0, 0.9298, 0.3681, 0.0, 0.9298, 0.3681, 0.0, 0.9298, 0.3681, 0.0, -0.06279, 0.998, 0.0, -0.06279, 0.998, 0.0, -0.06279, 0.998, 0.0, -0.06279, 0.998, 0.0, 0.309, -0.9511, 0.0, 0.309, -0.9511, 0.0, 0.309, -0.9511, 0.0, 0.309, -0.9511, 0.0, -0.9686, -0.2487, 0.0, -0.9686, -0.2487, 0.0, -0.9686, -0.2487, 0.0, -0.9686, -0.2487, 0.0, 0.8763, 0.4818, 0.0, 0.8763, 0.4818, 0.0, 0.8763, 0.4818, 0.0, 0.8763, 0.4818, 0.0, -0.1874, 0.9823, 0.0, -0.1874, 0.9823, 0.0, -0.1874, 0.9823, 0.0, -0.1874, 0.9823, 0.0, 0.4258, -0.9048, 0.0, 0.4258, -0.9048, 0.0, 0.4258, -0.9048, 0.0, 0.4258, -0.9048, 0.0, -0.9298, -0.3681, 0.0, -0.9298, -0.3681, 0.0, -0.9298, -0.3681, 0.0, -0.9298, -0.3681, 0.0, 0.809, 0.5878, 0.0, 0.809, 0.5878, 0.0, 0.809, 0.5878, 0.0, 0.809, 0.5878, 0.0, -0.309, 0.9511, 0.0, -0.309, 0.9511, 0.0, -0.309, 0.9511, 0.0, -0.309, 0.9511, 0.0, 0.5358, -0.8443, 0.0, 0.5358, -0.8443, 0.0, 0.5358, -0.8443, 0.0, 0.5358, -0.8443, 0.0, -0.8763, -0.4818, 0.0, -0.8763, -0.4818, 0.0, -0.8763, -0.4818, 0.0, -0.8763, -0.4818, 0.0, 0.729, 0.6845, 0.0, 0.729, 0.6845, 0.0, 0.729, 0.6845, 0.0, 0.729, 0.6845, 0.0, -0.4258, 0.9048, 0.0, -0.4258, 0.9048, 0.0, -0.4258, 0.9048, 0.0, -0.4258, 0.9048, 0.0, 0.6374, -0.7705, 0.0, 0.6374, -0.7705, 0.0, 0.6374, -0.7705, 0.0, 0.6374, -0.7705, 0.0, -0.809, -0.5878, 0.0, -0.809, -0.5878, 0.0, -0.809, -0.5878, 0.0, -0.809, -0.5878, 0.0, 0.6374, 0.7705, 0.0, 0.6374, 0.7705, 0.0, 0.6374, 0.7705, 0.0, 0.6374, 0.7705, 0.0, -0.5358, 0.8443, 0.0, -0.5358, 0.8443, 0.0, -0.5358, 0.8443, 0.0, -0.5358, 0.8443, 0.0, 0.729, -0.6845, 0.0, 0.729, -0.6845, 0.0, 0.729, -0.6845, 0.0, 0.729, -0.6845, 0.0, -0.729, -0.6845, 0.0, -0.729, -0.6845, 0.0, -0.729, -0.6845, 0.0, -0.729, -0.6845, 0.0, 0.5358, 0.8443, 0.0, 0.5358, 0.8443, 0.0, 0.5358, 0.8443, 0.0, 0.5358, 0.8443, 0.0, -0.6374, 0.7705, 0.0, -0.6374, 0.7705, 0.0, -0.6374, 0.7705, 0.0, -0.6374, 0.7705, 0.0, 0.809, -0.5878, 0.0, 0.809, -0.5878, 0.0, 0.809, -0.5878, 0.0, 0.809, -0.5878, 0.0, -0.6374, -0.7705, 0.0, -0.6374, -0.7705, 0.0, -0.6374, -0.7705, 0.0, -0.6374, -0.7705, 0.0, 0.4258, 0.9048, 0.0, 0.4258, 0.9048, 0.0, 0.4258, 0.9048, 0.0, 0.4258, 0.9048, 0.0, -0.729, 0.6845, 0.0, -0.729, 0.6845, 0.0, -0.729, 0.6845, 0.0, -0.729, 0.6845, 0.0, 0.8763, -0.4818, 0.0, 0.8763, -0.4818, 0.0, 0.8763, -0.4818, 0.0, 0.8763, -0.4818, 0.0, -0.5358, -0.8443, 0.0, -0.5358, -0.8443, 0.0, -0.5358, -0.8443, 0.0, -0.5358, -0.8443, 0.0, 0.309, 0.9511, 0.0, 0.309, 0.9511, 0.0, 0.309, 0.9511, 0.0, 0.309, 0.9511, 0.0, -0.809, 0.5878, 0.0, -0.809, 0.5878, 0.0, -0.809, 0.5878, 0.0, -0.809, 0.5878, 0.0, 0.9298, -0.3681, 0.0, 0.9298, -0.3681, 0.0, 0.9298, -0.3681, 0.0, 0.9298, -0.3681, 0.0, -0.4258, -0.9048, 0.0, -0.4258, -0.9048, 0.0, -0.4258, -0.9048, 0.0, -0.4258, -0.9048, 0.0, 0.1874, 0.9823, 0.0, 0.1874, 0.9823, 0.0, 0.1874, 0.9823, 0.0, 0.1874, 0.9823, 0.0, -0.8763, 0.4818, 0.0, -0.8763, 0.4818, 0.0, -0.8763, 0.4818, 0.0, -0.8763, 0.4818, 0.0, 0.9686, -0.2487, 0.0, 0.9686, -0.2487, 0.0, 0.9686, -0.2487, 0.0, 0.9686, -0.2487, 0.0, 0.09071, -0.1429, -0.9856, 0.09071, -0.1429, -0.9856, 0.09071, -0.1429, -0.9856, 0.09071, -0.1429, -0.9856, -0.156, -0.08579, -0.984, -0.156, -0.08579, -0.984, -0.156, -0.08579, -0.984, -0.156, -0.08579, -0.984, 0.1257, 0.1181, -0.985, 0.1257, 0.1181, -0.985, 0.1257, 0.1181, -0.985, 0.1257, 0.1181, -0.985, -0.07649, 0.1625, -0.9837, -0.07649, 0.1625, -0.9837, -0.07649, 0.1625, -0.9837, -0.07649, 0.1625, -0.9837, 0.1077, -0.1302, -0.9856, 0.1077, -0.1302, -0.9856, 0.1077, -0.1302, -0.9856, 0.1077, -0.1302, -0.9856, -0.1435, -0.1043, -0.9841, -0.1435, -0.1043, -0.9841, -0.1435, -0.1043, -0.9841, -0.1435, -0.1043, -0.9841, 0.1104, 0.1335, -0.9849, 0.1104, 0.1335, -0.9849, 0.1104, 0.1335, -0.9849, 0.1104, 0.1335, -0.9849, -0.09651, 0.1521, -0.9836, -0.09651, 0.1521, -0.9836, -0.09651, 0.1521, -0.9836, -0.09651, 0.1521, -0.9836, 0.123, -0.1155, -0.9857, 0.123, -0.1155, -0.9857, 0.123, -0.1155, -0.9857, 0.123, -0.1155, -0.9857, -0.1288, -0.1209, -0.9843, -0.1288, -0.1209, -0.9843, -0.1288, -0.1209, -0.9843, -0.1288, -0.1209, -0.9843, 0.09323, 0.1469, -0.9847, 0.09323, 0.1469, -0.9847, 0.09323, 0.1469, -0.9847, 0.09323, 0.1469, -0.9847, -0.115, 0.1391, -0.9836, -0.115, 0.1391, -0.9836, -0.115, 0.1391, -0.9836, -0.115, 0.1391, -0.9836, 0.1364, -0.09908, -0.9857, 0.1364, -0.09908, -0.9857, 0.1364, -0.09908, -0.9857, 0.1364, -0.09908, -0.9857, -0.1121, -0.1355, -0.9844, -0.1121, -0.1355, -0.9844, -0.1121, -0.1355, -0.9844, -0.1121, -0.1355, -0.9844, 0.07442, 0.1581, -0.9846, 0.07442, 0.1581, -0.9846, 0.07442, 0.1581, -0.9846, 0.07442, 0.1581, -0.9846, -0.1318, 0.1237, -0.9835, -0.1318, 0.1237, -0.9835, -0.1318, 0.1237, -0.9835, -0.1318, 0.1237, -0.9835, 0.1477, -0.08118, -0.9857, 0.1477, -0.08118, -0.9857, 0.1477, -0.08118, -0.9857, 0.1477, -0.08118, -0.9857, -0.09381, -0.1478, -0.9846, -0.09381, -0.1478, -0.9846, -0.09381, -0.1478, -0.9846, -0.09381, -0.1478, -0.9846, 0.05425, 0.167, -0.9845, 0.05425, 0.167, -0.9845, 0.05425, 0.167, -0.9845, 0.05425, 0.167, -0.9845, -0.1464, 0.1064, -0.9835, -0.1464, 0.1064, -0.9835, -0.1464, 0.1064, -0.9835, -0.1464, 0.1064, -0.9835, 0.1567, -0.06204, -0.9857, 0.1567, -0.06204, -0.9857, 0.1567, -0.06204, -0.9857, 0.1567, -0.06204, -0.9857, -0.07421, -0.1577, -0.9847, -0.07421, -0.1577, -0.9847, -0.07421, -0.1577, -0.9847, -0.07421, -0.1577, -0.9847, 0.03304, 0.1732, -0.9843, 0.03304, 0.1732, -0.9843, 0.03304, 0.1732, -0.9843, 0.03304, 0.1732, -0.9843, -0.1586, 0.0872, -0.9835, -0.1586, 0.0872, -0.9835, -0.1586, 0.0872, -0.9835, -0.1586, 0.0872, -0.9835, 0.1634, -0.04194, -0.9857, 0.1634, -0.04194, -0.9857, 0.1634, -0.04194, -0.9857, 0.1634, -0.04194, -0.9857, -0.05362, -0.165, -0.9848, -0.05362, -0.165, -0.9848, -0.05362, -0.165, -0.9848, -0.05362, -0.165, -0.9848, 0.01112, 0.1767, -0.9842, 0.01112, 0.1767, -0.9842, 0.01112, 0.1767, -0.9842, 0.01112, 0.1767, -0.9842, -0.1683, 0.06662, -0.9835, -0.1683, 0.06662, -0.9835, -0.1683, 0.06662, -0.9835, -0.1683, 0.06662, -0.9835, 0.1675, -0.02116, -0.9856, 0.1675, -0.02116, -0.9856, 0.1675, -0.02116, -0.9856, 0.1675, -0.02116, -0.9856, -0.03237, -0.1697, -0.985, -0.03237, -0.1697, -0.985, -0.03237, -0.1697, -0.985, -0.03237, -0.1697, -0.985, -0.1752, 0.04497, -0.9835, -0.1752, 0.04497, -0.9835, -0.1752, 0.04497, -0.9835, -0.1752, 0.04497, -0.9835, 0.1692, 0.0, -0.9856, 0.1692, 0.0, -0.9856, 0.1692, 0.0, -0.9856, 0.1692, 0.0, -0.9856, -0.0108, -0.1717, -0.9851, -0.0108, -0.1717, -0.9851, -0.0108, -0.1717, -0.9851, -0.0108, -0.1717, -0.9851, -0.1792, 0.02263, -0.9836, -0.1792, 0.02263, -0.9836, -0.1792, 0.02263, -0.9836, -0.1792, 0.02263, -0.9836, 0.1682, 0.02125, -0.9855, 0.1682, 0.02125, -0.9855, 0.1682, 0.02125, -0.9855, 0.1682, 0.02125, -0.9855, 0.01076, -0.171, -0.9852, 0.01076, -0.171, -0.9852, 0.01076, -0.171, -0.9852, 0.01076, -0.171, -0.9852, -0.1803, 0.0, -0.9836, -0.1803, 0.0, -0.9836, -0.1803, 0.0, -0.9836, -0.1803, 0.0, -0.9836, 0.1647, 0.04228, -0.9854, 0.1647, 0.04228, -0.9854, 0.1647, 0.04228, -0.9854, 0.1647, 0.04228, -0.9854, 0.032, -0.1677, -0.9853, 0.032, -0.1677, -0.9853, 0.032, -0.1677, -0.9853, 0.032, -0.1677, -0.9853, -0.1784, -0.02254, -0.9837, -0.1784, -0.02254, -0.9837, -0.1784, -0.02254, -0.9837, -0.1784, -0.02254, -0.9837, 0.1586, 0.06278, -0.9854, 0.1586, 0.06278, -0.9854, 0.1586, 0.06278, -0.9854, 0.1586, 0.06278, -0.9854, -0.01117, 0.1775, -0.9841, -0.01117, 0.1775, -0.9841, -0.01117, 0.1775, -0.9841, -0.01117, 0.1775, -0.9841, 0.05259, -0.1619, -0.9854, 0.05259, -0.1619, -0.9854, 0.05259, -0.1619, -0.9854, 0.05259, -0.1619, -0.9854, -0.1737, -0.04459, -0.9838, -0.1737, -0.04459, -0.9838, -0.1737, -0.04459, -0.9838, -0.1737, -0.04459, -0.9838, 0.15, 0.08244, -0.9852, 0.15, 0.08244, -0.9852, 0.15, 0.08244, -0.9852, 0.15, 0.08244, -0.9852, -0.03345, 0.1753, -0.9839, -0.03345, 0.1753, -0.9839, -0.03345, 0.1753, -0.9839, -0.03345, 0.1753, -0.9839, 0.07226, -0.1536, -0.9855, 0.07226, -0.1536, -0.9855, 0.07226, -0.1536, -0.9855, 0.07226, -0.1536, -0.9855, -0.1662, -0.06579, -0.9839, -0.1662, -0.06579, -0.9839, -0.1662, -0.06579, -0.9839, -0.1662, -0.06579, -0.9839, 0.139, 0.101, -0.9851, 0.139, 0.101, -0.9851, 0.139, 0.101, -0.9851, 0.139, 0.101, -0.9851, -0.05535, 0.1703, -0.9838, -0.05535, 0.1703, -0.9838, -0.05535, 0.1703, -0.9838, -0.05535, 0.1703, -0.9838, 0.1874, 0.9823, 0.0, 0.1874, 0.9823, 0.0, 0.1874, 0.9823, 0.0, 0.1874, 0.9823, 0.0, 0.9686, -0.2487, 0.0, 0.9686, -0.2487, 0.0, 0.9686, -0.2487, 0.0, 0.9686, -0.2487, 0.0, -1.0, 0.0, 0.0, -1.0, 0.0, 0.0, -1.0, 0.0, 0.0, -1.0, 0.0, 0.0, 0.06279, 0.998, 0.0, 0.06279, 0.998, 0.0, 0.06279, 0.998, 0.0, 0.06279, 0.998, 0.0, 0.9921, -0.1253, 0.0, 0.9921, -0.1253, 0.0, 0.9921, -0.1253, 0.0, 0.9921, -0.1253, 0.0, -0.9921, -0.1253, 0.0, -0.9921, -0.1253, 0.0, -0.9921, -0.1253, 0.0, -0.9921, -0.1253, 0.0, -0.06279, 0.998, 0.0, -0.06279, 0.998, 0.0, -0.06279, 0.998, 0.0, -0.06279, 0.998, 0.0, 1.0, 0.0, 0.0, 1.0, 0.0, 0.0, 1.0, 0.0, 0.0, 1.0, 0.0, 0.0, -0.9686, -0.2487, 0.0, -0.9686, -0.2487, 0.0, -0.9686, -0.2487, 0.0, -0.9686, -0.2487, 0.0, -0.1874, 0.9823, 0.0, -0.1874, 0.9823, 0.0, -0.1874, 0.9823, 0.0, -0.1874, 0.9823, 0.0, 0.9921, 0.1253, 0.0, 0.9921, 0.1253, 0.0, 0.9921, 0.1253, 0.0, 0.9921, 0.1253, 0.0, -0.9298, -0.3681, 0.0, -0.9298, -0.3681, 0.0, -0.9298, -0.3681, 0.0, -0.9298, -0.3681, 0.0, 0.06279, -0.998, 0.0, 0.06279, -0.998, 0.0, 0.06279, -0.998, 0.0, 0.06279, -0.998, 0.0, -0.309, 0.9511, 0.0, -0.309, 0.9511, 0.0, -0.309, 0.9511, 0.0, -0.309, 0.9511, 0.0, 0.9686, 0.2487, 0.0, 0.9686, 0.2487, 0.0, 0.9686, 0.2487, 0.0, 0.9686, 0.2487, 0.0, -0.8763, -0.4818, 0.0, -0.8763, -0.4818, 0.0, -0.8763, -0.4818, 0.0, -0.8763, -0.4818, 0.0, 0.1874, -0.9823, 0.0, 0.1874, -0.9823, 0.0, 0.1874, -0.9823, 0.0, 0.1874, -0.9823, 0.0, -0.4258, 0.9048, 0.0, -0.4258, 0.9048, 0.0, -0.4258, 0.9048, 0.0, -0.4258, 0.9048, 0.0, 0.9298, 0.3681, 0.0, 0.9298, 0.3681, 0.0, 0.9298, 0.3681, 0.0, 0.9298, 0.3681, 0.0, -0.809, -0.5878, 0.0, -0.809, -0.5878, 0.0, -0.809, -0.5878, 0.0, -0.809, -0.5878, 0.0, 0.309, -0.9511, 0.0, 0.309, -0.9511, 0.0, 0.309, -0.9511, 0.0, 0.309, -0.9511, 0.0, -0.5358, 0.8443, 0.0, -0.5358, 0.8443, 0.0, -0.5358, 0.8443, 0.0, -0.5358, 0.8443, 0.0, 0.8763, 0.4818, 0.0, 0.8763, 0.4818, 0.0, 0.8763, 0.4818, 0.0, 0.8763, 0.4818, 0.0, -0.729, -0.6845, 0.0, -0.729, -0.6845, 0.0, -0.729, -0.6845, 0.0, -0.729, -0.6845, 0.0, 0.4258, -0.9048, 0.0, 0.4258, -0.9048, 0.0, 0.4258, -0.9048, 0.0, 0.4258, -0.9048, 0.0, -0.6374, 0.7705, 0.0, -0.6374, 0.7705, 0.0, -0.6374, 0.7705, 0.0, -0.6374, 0.7705, 0.0, 0.809, 0.5878, 0.0, 0.809, 0.5878, 0.0, 0.809, 0.5878, 0.0, 0.809, 0.5878, 0.0, -0.6374, -0.7705, 0.0, -0.6374, -0.7705, 0.0, -0.6374, -0.7705, 0.0, -0.6374, -0.7705, 0.0, 0.5358, -0.8443, 0.0, 0.5358, -0.8443, 0.0, 0.5358, -0.8443, 0.0, 0.5358, -0.8443, 0.0, -0.729, 0.6845, 0.0, -0.729, 0.6845, 0.0, -0.729, 0.6845, 0.0, -0.729, 0.6845, 0.0, 0.729, 0.6845, 0.0, 0.729, 0.6845, 0.0, 0.729, 0.6845, 0.0, 0.729, 0.6845, 0.0, -0.5358, -0.8443, 0.0, -0.5358, -0.8443, 0.0, -0.5358, -0.8443, 0.0, -0.5358, -0.8443, 0.0, 0.6374, -0.7705, 0.0, 0.6374, -0.7705, 0.0, 0.6374, -0.7705, 0.0, 0.6374, -0.7705, 0.0, -0.809, 0.5878, 0.0, -0.809, 0.5878, 0.0, -0.809, 0.5878, 0.0, -0.809, 0.5878, 0.0, 0.6374, 0.7705, 0.0, 0.6374, 0.7705, 0.0, 0.6374, 0.7705, 0.0, 0.6374, 0.7705, 0.0, -0.4258, -0.9048, 0.0, -0.4258, -0.9048, 0.0, -0.4258, -0.9048, 0.0, -0.4258, -0.9048, 0.0, 0.729, -0.6845, 0.0, 0.729, -0.6845, 0.0, 0.729, -0.6845, 0.0, 0.729, -0.6845, 0.0, -0.8763, 0.4818, 0.0, -0.8763, 0.4818, 0.0, -0.8763, 0.4818, 0.0, -0.8763, 0.4818, 0.0, 0.5358, 0.8443, 0.0, 0.5358, 0.8443, 0.0, 0.5358, 0.8443, 0.0, 0.5358, 0.8443, 0.0, -0.309, -0.9511, 0.0, -0.309, -0.9511, 0.0, -0.309, -0.9511, 0.0, -0.309, -0.9511, 0.0, 0.809, -0.5878, 0.0, 0.809, -0.5878, 0.0, 0.809, -0.5878, 0.0, 0.809, -0.5878, 0.0, -0.9298, 0.3681, 0.0, -0.9298, 0.3681, 0.0, -0.9298, 0.3681, 0.0, -0.9298, 0.3681, 0.0, 0.4258, 0.9048, 0.0, 0.4258, 0.9048, 0.0, 0.4258, 0.9048, 0.0, 0.4258, 0.9048, 0.0, -0.1874, -0.9823, 0.0, -0.1874, -0.9823, 0.0, -0.1874, -0.9823, 0.0, -0.1874, -0.9823, 0.0, 0.8763, -0.4818, 0.0, 0.8763, -0.4818, 0.0, 0.8763, -0.4818, 0.0, 0.8763, -0.4818, 0.0, -0.9686, 0.2487, 0.0, -0.9686, 0.2487, 0.0, -0.9686, 0.2487, 0.0, -0.9686, 0.2487, 0.0, 0.309, 0.9511, 0.0, 0.309, 0.9511, 0.0, 0.309, 0.9511, 0.0, 0.309, 0.9511, 0.0, -0.06279, -0.998, 0.0, -0.06279, -0.998, 0.0, -0.06279, -0.998, 0.0, -0.06279, -0.998, 0.0, 0.9298, -0.3681, 0.0, 0.9298, -0.3681, 0.0, 0.9298, -0.3681, 0.0, 0.9298, -0.3681, 0.0, -0.9921, 0.1253, 0.0, -0.9921, 0.1253, 0.0, -0.9921, 0.1253, 0.0, -0.9921, 0.1253, 0.0, -0.1892, 0.2287, 0.9549, -0.1892, 0.2287, 0.9549, -0.1892, 0.2287, 0.9549, -0.1892, 0.2287, 0.9549, 0.2401, 0.1745, 0.9549, 0.2401, 0.1745, 0.9549, 0.2401, 0.1745, 0.9549, 0.2401, 0.1745, 0.9549, -0.1892, -0.2287, 0.9549, -0.1892, -0.2287, 0.9549, -0.1892, -0.2287, 0.9549, -0.1892, -0.2287, 0.9549, 0.159, -0.2506, 0.9549, 0.159, -0.2506, 0.9549, 0.159, -0.2506, 0.9549, 0.159, -0.2506, 0.9549, -0.2164, 0.2032, 0.9549, -0.2164, 0.2032, 0.9549, -0.2164, 0.2032, 0.9549, -0.2164, 0.2032, 0.9549, 0.2164, 0.2032, 0.9549, 0.2164, 0.2032, 0.9549, 0.2164, 0.2032, 0.9549, 0.2164, 0.2032, 0.9549, -0.159, -0.2506, 0.9549, -0.159, -0.2506, 0.9549, -0.159, -0.2506, 0.9549, -0.159, -0.2506, 0.9549, 0.1892, -0.2287, 0.9549, 0.1892, -0.2287, 0.9549, 0.1892, -0.2287, 0.9549, 0.1892, -0.2287, 0.9549, -0.2401, 0.1745, 0.9549, -0.2401, 0.1745, 0.9549, -0.2401, 0.1745, 0.9549, -0.2401, 0.1745, 0.9549, 0.1892, 0.2287, 0.9549, 0.1892, 0.2287, 0.9549, 0.1892, 0.2287, 0.9549, 0.1892, 0.2287, 0.9549, -0.1264, -0.2686, 0.9549, -0.1264, -0.2686, 0.9549, -0.1264, -0.2686, 0.9549, -0.1264, -0.2686, 0.9549, 0.2164, -0.2032, 0.9549, 0.2164, -0.2032, 0.9549, 0.2164, -0.2032, 0.9549, 0.2164, -0.2032, 0.9549, -0.2601, 0.143, 0.9549, -0.2601, 0.143, 0.9549, -0.2601, 0.143, 0.9549, -0.2601, 0.143, 0.9549, 0.159, 0.2506, 0.9549, 0.159, 0.2506, 0.9549, 0.159, 0.2506, 0.9549, 0.159, 0.2506, 0.9549, -0.09172, -0.2823, 0.9549, -0.09172, -0.2823, 0.9549, -0.09172, -0.2823, 0.9549, -0.09172, -0.2823, 0.9549, 0.2401, -0.1745, 0.9549, 0.2401, -0.1745, 0.9549, 0.2401, -0.1745, 0.9549, 0.2401, -0.1745, 0.9549, -0.276, 0.1093, 0.9549, -0.276, 0.1093, 0.9549, -0.276, 0.1093, 0.9549, -0.276, 0.1093, 0.9549, 0.1264, 0.2686, 0.9549, 0.1264, 0.2686, 0.9549, 0.1264, 0.2686, 0.9549, 0.1264, 0.2686, 0.9549, -0.05562, -0.2916, 0.9549, -0.05562, -0.2916, 0.9549, -0.05562, -0.2916, 0.9549, -0.05562, -0.2916, 0.9549, 0.2601, -0.143, 0.9549, 0.2601, -0.143, 0.9549, 0.2601, -0.143, 0.9549, 0.2601, -0.143, 0.9549, -0.2875, 0.07382, 0.9549, -0.2875, 0.07382, 0.9549, -0.2875, 0.07382, 0.9549, -0.2875, 0.07382, 0.9549, 0.09172, 0.2823, 0.9549, 0.09172, 0.2823, 0.9549, 0.09172, 0.2823, 0.9549, 0.09172, 0.2823, 0.9549, -0.01864, -0.2962, 0.9549, -0.01864, -0.2962, 0.9549, -0.01864, -0.2962, 0.9549, -0.01864, -0.2962, 0.9549, 0.276, -0.1093, 0.9549, 0.276, -0.1093, 0.9549, 0.276, -0.1093, 0.9549, 0.276, -0.1093, 0.9549, -0.2945, 0.0372, 0.9549, -0.2945, 0.0372, 0.9549, -0.2945, 0.0372, 0.9549, -0.2945, 0.0372, 0.9549, 0.05562, 0.2916, 0.9549, 0.05562, 0.2916, 0.9549, 0.05562, 0.2916, 0.9549, 0.05562, 0.2916, 0.9549, 0.2875, -0.07382, 0.9549, 0.2875, -0.07382, 0.9549, 0.2875, -0.07382, 0.9549, 0.2875, -0.07382, 0.9549, -0.2968, 0.0, 0.9549, -0.2968, 0.0, 0.9549, -0.2968, 0.0, 0.9549, -0.2968, 0.0, 0.9549, 0.01864, 0.2962, 0.9549, 0.01864, 0.2962, 0.9549, 0.01864, 0.2962, 0.9549, 0.01864, 0.2962, 0.9549, 0.2945, -0.0372, 0.9549, 0.2945, -0.0372, 0.9549, 0.2945, -0.0372, 0.9549, 0.2945, -0.0372, 0.9549, -0.2945, -0.0372, 0.9549, -0.2945, -0.0372, 0.9549, -0.2945, -0.0372, 0.9549, -0.2945, -0.0372, 0.9549, -0.01864, 0.2962, 0.9549, -0.01864, 0.2962, 0.9549, -0.01864, 0.2962, 0.9549, -0.01864, 0.2962, 0.9549, 0.2968, 0.0, 0.9549, 0.2968, 0.0, 0.9549, 0.2968, 0.0, 0.9549, 0.2968, 0.0, 0.9549, -0.2875, -0.07382, 0.9549, -0.2875, -0.07382, 0.9549, -0.2875, -0.07382, 0.9549, -0.2875, -0.07382, 0.9549, -0.05562, 0.2916, 0.9549, -0.05562, 0.2916, 0.9549, -0.05562, 0.2916, 0.9549, -0.05562, 0.2916, 0.9549, 0.2945, 0.0372, 0.9549, 0.2945, 0.0372, 0.9549, 0.2945, 0.0372, 0.9549, 0.2945, 0.0372, 0.9549, -0.276, -0.1093, 0.9549, -0.276, -0.1093, 0.9549, -0.276, -0.1093, 0.9549, -0.276, -0.1093, 0.9549, 0.01864, -0.2962, 0.9549, 0.01864, -0.2962, 0.9549, 0.01864, -0.2962, 0.9549, 0.01864, -0.2962, 0.9549, -0.09172, 0.2823, 0.9549, -0.09172, 0.2823, 0.9549, -0.09172, 0.2823, 0.9549, -0.09172, 0.2823, 0.9549, 0.2875, 0.07382, 0.9549, 0.2875, 0.07382, 0.9549, 0.2875, 0.07382, 0.9549, 0.2875, 0.07382, 0.9549, -0.2601, -0.143, 0.9549, -0.2601, -0.143, 0.9549, -0.2601, -0.143, 0.9549, -0.2601, -0.143, 0.9549, 0.05562, -0.2916, 0.9549, 0.05562, -0.2916, 0.9549, 0.05562, -0.2916, 0.9549, 0.05562, -0.2916, 0.9549, -0.1264, 0.2686, 0.9549, -0.1264, 0.2686, 0.9549, -0.1264, 0.2686, 0.9549, -0.1264, 0.2686, 0.9549, 0.276, 0.1093, 0.9549, 0.276, 0.1093, 0.9549, 0.276, 0.1093, 0.9549, 0.276, 0.1093, 0.9549, -0.2401, -0.1745, 0.9549, -0.2401, -0.1745, 0.9549, -0.2401, -0.1745, 0.9549, -0.2401, -0.1745, 0.9549, 0.09172, -0.2823, 0.9549, 0.09172, -0.2823, 0.9549, 0.09172, -0.2823, 0.9549, 0.09172, -0.2823, 0.9549, -0.159, 0.2506, 0.9549, -0.159, 0.2506, 0.9549, -0.159, 0.2506, 0.9549, -0.159, 0.2506, 0.9549, 0.2601, 0.143, 0.9549, 0.2601, 0.143, 0.9549, 0.2601, 0.143, 0.9549, 0.2601, 0.143, 0.9549, -0.2164, -0.2032, 0.9549, -0.2164, -0.2032, 0.9549, -0.2164, -0.2032, 0.9549, -0.2164, -0.2032, 0.9549, 0.1264, -0.2686, 0.9549, 0.1264, -0.2686, 0.9549, 0.1264, -0.2686, 0.9549, 0.1264, -0.2686, 0.9549])] * 3)])

# ---- objects
ob_roulette__outer = bpy.data.objects.new('Roulette (Outer)', me_circle)

# ---- transforms, parenting, visibility, modifiers, constraints
ob_roulette__outer.location = (0.0, 0.0, 0.3778)
ob_roulette__outer.rotation_euler = (-1.629e-07, 0.0, 0.0)
ob_roulette__outer.scale = (4.462, 4.462, 4.462)
ob_roulette__outer.color = (0.8, 0.8, 0.8, 1.0)

# ---- collection membership
col_collection.objects.link(ob_roulette__outer)

# ---- scene / render settings (as saved in the file)
scene.frame_start = 1; scene.frame_end = 250; scene.frame_set(1)
scene.render.engine = 'BLENDER_EEVEE_NEXT'
scene.cycles.sampling_pattern = 'TABULATED_SOBOL'
scene.cycles.use_light_tree = False
scene.view_settings.view_transform = 'Filmic'
bpy.context.view_layer.update()

# ---- added for rendering (the .blend has no active camera and no usable light): camera, sun
cam_auto = bpy.data.cameras.new('AutoCamera')
cam_auto.lens = 50.0
cam_auto.sensor_width = 36.0
cam_auto.clip_end = 1000.0
ob_auto_camera = bpy.data.objects.new('AutoCamera', cam_auto)
scene.collection.objects.link(ob_auto_camera)
ob_auto_camera.location = (17.3081, -20.7579, 14.8281)
ob_auto_camera.rotation_euler = (1.09748, -7.21219e-08, 0.694738)
scene.camera = ob_auto_camera
light_auto_sun = bpy.data.lights.new('AutoSun', 'SUN')
light_auto_sun.energy = 3.0
light_auto_sun.angle = 0.0523599
ob_auto_sun = bpy.data.objects.new('AutoSun', light_auto_sun)
scene.collection.objects.link(ob_auto_sun)
ob_auto_sun.rotation_euler = (0.872665, 0.174533, 0.523599)
bpy.context.view_layer.update()
